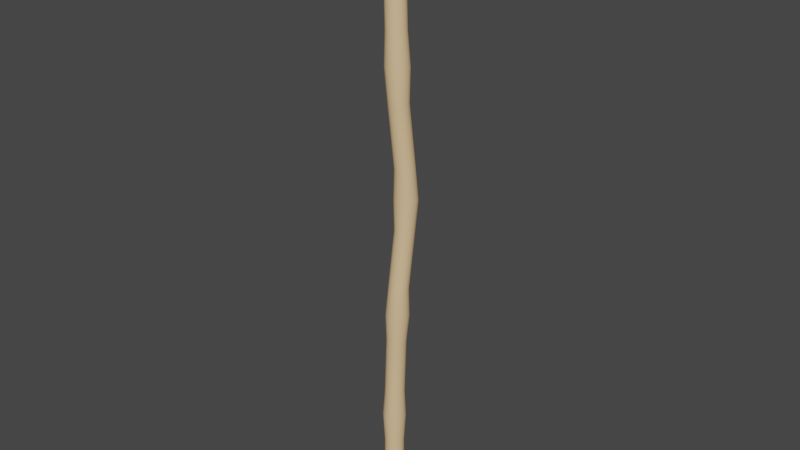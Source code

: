 # Source: bamboo.blend  (saved by Blender 2.83.19; exported with 4.5.12 LTS)
import bpy
from mathutils import Matrix  # noqa: F401  (used for matrix-valued properties, if any)

bpy.ops.wm.read_factory_settings(use_empty=True)
scene = bpy.context.scene
scene.name = 'Scene'

# ---- collections
col_bamboo = bpy.data.collections.new('Bamboo'); scene.collection.children.link(col_bamboo)

# ---- materials (node trees are filled in below, after node groups)
mat_bamboo = bpy.data.materials.new('bamboo')
mat_bamboo.diffuse_color = (0.8, 0.5434, 0.2986, 1.0)
mat_bamboo.roughness = 0.5
mat_bamboo.specular_intensity = 0.0
mat_core = bpy.data.materials.new('core')
mat_core.diffuse_color = (0.5815, 0.4957, 0.3014, 1.0)
mat_core.roughness = 0.5
mat_core.specular_intensity = 0.0

# ---- material node trees
mat_bamboo.use_nodes = True; mat_bamboo.node_tree.nodes.clear()
_N = mat_bamboo.node_tree.nodes; _L = mat_bamboo.node_tree.links
n0 = _N.new('ShaderNodeBsdfPrincipled'); n0.name = 'Principled BSDF'; n0.location = (10, 300)
n0.distribution = 'GGX'
n0.subsurface_method = 'BURLEY'
n0.inputs[0].default_value = (0.8, 0.5434, 0.2986, 1.0)
n0.inputs[3].default_value = 1.0
n0.inputs[13].default_value = 0.0
n0.inputs[27].default_value = (0.0, 0.0, 0.0, 1.0)
n0.inputs[28].default_value = 1.0
n1 = _N.new('ShaderNodeOutputMaterial'); n1.name = 'Material Output'; n1.location = (300, 300)
_L.new(n0.outputs[0], n1.inputs[0])
n1.is_active_output = True
mat_core.use_nodes = True; mat_core.node_tree.nodes.clear()
_N = mat_core.node_tree.nodes; _L = mat_core.node_tree.links
n0 = _N.new('ShaderNodeBsdfPrincipled'); n0.name = 'Principled BSDF'; n0.location = (10, 300)
n0.distribution = 'GGX'
n0.subsurface_method = 'BURLEY'
n0.inputs[0].default_value = (0.5815, 0.4957, 0.3014, 1.0)
n0.inputs[3].default_value = 1.0
n0.inputs[13].default_value = 0.0
n0.inputs[27].default_value = (0.0, 0.0, 0.0, 1.0)
n0.inputs[28].default_value = 1.0
n1 = _N.new('ShaderNodeOutputMaterial'); n1.name = 'Material Output'; n1.location = (300, 300)
_L.new(n0.outputs[0], n1.inputs[0])
n1.is_active_output = True

# ---- world
world_world = bpy.data.worlds.new('World'); scene.world = world_world
world_world.use_nodes = True; world_world.node_tree.nodes.clear()
_N = world_world.node_tree.nodes; _L = world_world.node_tree.links
n0 = _N.new('ShaderNodeOutputWorld'); n0.name = 'World Output'; n0.location = (300, 300)
n1 = _N.new('ShaderNodeBackground'); n1.name = 'Background'; n1.location = (10, 300)
n1.inputs[0].default_value = (0.05088, 0.05088, 0.05088, 1.0)
_L.new(n1.outputs[0], n0.inputs[0])
n0.is_active_output = True
world_world.color = (0.05088, 0.05088, 0.05088)
world_world.use_sun_shadow = False
world_world.sun_shadow_jitter_overblur = 0.0

# ---- meshes
me_bamboo_fence_circle_021 = bpy.data.meshes.new('bamboo_fence_Circle.021')
me_bamboo_fence_circle_021.from_pydata([(-0.02291, 0.2052, -0.009567), (-0.01821, 0.27, -0.008132), (-0.01361, 0.27, -0.01503), (-0.0175, 0.2052, -0.01768), (-0.01392, 0.4596, -0.009567), (-0.007607, 0.5225, -0.008132), (-0.00301, 0.5225, -0.01503), (-0.008505, 0.4596, -0.01768), (-0.006291, 0.7155, -0.02637), (-0.00347, 0.7825, -0.02228), (0.001135, 0.7825, -0.02917), (-0.000872, 0.7155, -0.03448), (-0.01392, 0.9893, -0.009893), (-0.01339, 1.059, -0.009019), (-0.00879, 1.059, -0.01591), (-0.008505, 0.9893, -0.018), (-0.02291, 1.265, -0.01316), (-0.01963, 1.331, -0.01278), (-0.01503, 1.331, -0.01967), (-0.0175, 1.265, -0.02127), (-0.01963, 0.05293, -0.008132), (-0.01963, 0.1392, -0.008132), (-0.01503, 0.1392, -0.01503), (-0.01503, 0.05293, -0.01503), (-0.01339, 0.3968, -0.008132), (-0.00879, 0.3968, -0.01503), (-0.00347, 0.6501, -0.02228), (0.001135, 0.6501, -0.02917), (-0.007607, 0.9198, -0.008164), (-0.00301, 0.9198, -0.01506), (-0.01821, 1.197, -0.01072), (-0.01361, 1.197, -0.01761), (-0.02482, 0.2052, 0.0), (-0.01983, 0.27, 0.0), (-0.01583, 0.4596, 0.0), (-0.009225, 0.5225, 0.0), (-0.008194, 0.7155, -0.01681), (-0.005087, 0.7825, -0.01415), (-0.01583, 0.9893, -0.000326), (-0.01501, 1.059, -0.000888), (-0.02482, 1.265, -0.003599), (-0.02125, 1.331, -0.004652), (-0.02125, 0.05293, 0.0), (-0.02125, 0.1392, 0.0), (-0.01501, 0.3968, 0.0), (-0.005087, 0.6501, -0.01415), (-0.009225, 0.9198, -3.2e-05), (-0.01983, 1.197, -0.002584), (-0.02292, 0.2052, 0.009567), (-0.01821, 0.27, 0.008132), (-0.01393, 0.4596, 0.009567), (-0.007612, 0.5225, 0.008132), (-0.006291, 0.7155, -0.007239), (-0.003468, 0.7825, -0.006015), (-0.01393, 0.9893, 0.009241), (-0.01339, 1.059, 0.007244), (-0.02292, 1.265, 0.005966), (-0.01963, 1.331, 0.003477), (-0.01963, 0.05293, 0.008132), (-0.01963, 0.1392, 0.008132), (-0.01339, 0.3968, 0.008132), (-0.003468, 0.6501, -0.006015), (-0.007612, 0.9198, 0.0081), (-0.01821, 1.197, 0.005546), (-0.0175, 0.2052, 0.01768), (-0.01361, 0.27, 0.01503), (-0.008517, 0.4596, 0.01768), (-0.00301, 0.5225, 0.01503), (-0.000872, 0.7155, 0.000871), (0.001139, 0.7825, 0.000879), (-0.008517, 0.9893, 0.01735), (-0.00879, 1.059, 0.01414), (-0.0175, 1.265, 0.01407), (-0.01503, 1.331, 0.01037), (-0.01503, 0.05293, 0.01503), (-0.01503, 0.1392, 0.01503), (-0.00879, 0.3968, 0.01503), (0.001139, 0.6501, 0.000879), (-0.00301, 0.9198, 0.01499), (-0.01361, 1.197, 0.01244), (-0.009387, 0.2052, 0.0231), (-0.006717, 0.27, 0.01963), (-0.000413, 0.4596, 0.0231), (0.003876, 0.5225, 0.01963), (0.007238, 0.7155, 0.00629), (0.008034, 0.7825, 0.005486), (-0.000413, 0.9893, 0.02277), (-0.001901, 1.059, 0.01874), (-0.009387, 1.265, 0.01949), (-0.008132, 1.331, 0.01498), (-0.008132, 0.05293, 0.01963), (-0.008132, 0.1392, 0.01963), (-0.001901, 0.3968, 0.01963), (0.008034, 0.6501, 0.005486), (0.003876, 0.9198, 0.0196), (-0.006717, 1.197, 0.01705), (0.00018, 0.2052, 0.025), (0.001416, 0.27, 0.02125), (0.009154, 0.4596, 0.025), (0.01201, 0.5225, 0.02125), (0.01681, 0.7155, 0.008193), (0.01617, 0.7825, 0.007103), (0.009154, 0.9893, 0.02468), (0.006232, 1.059, 0.02036), (0.00018, 1.265, 0.0214), (0.0, 1.331, 0.0166), (0.0, 0.05293, 0.02125), (0.0, 0.1392, 0.02125), (0.006232, 0.3968, 0.02125), (0.01617, 0.6501, 0.007103), (0.01201, 0.9198, 0.02122), (0.001416, 1.197, 0.01867), (0.009748, 0.2052, 0.0231), (0.009547, 0.27, 0.01963), (0.01872, 0.4596, 0.0231), (0.02014, 0.5225, 0.01963), (0.02637, 0.7155, 0.00629), (0.0243, 0.7825, 0.005486), (0.01872, 0.9893, 0.02277), (0.01436, 1.059, 0.01875), (0.009748, 1.265, 0.0195), (0.008132, 1.331, 0.01498), (0.008132, 0.05293, 0.01963), (0.008132, 0.1392, 0.01963), (0.01436, 0.3968, 0.01963), (0.0243, 0.6501, 0.005486), (0.02014, 0.9198, 0.0196), (0.009547, 1.197, 0.01705), (0.01786, 0.2052, 0.01768), (0.01644, 0.27, 0.01503), (0.02684, 0.4596, 0.01768), (0.02704, 0.5225, 0.01503), (0.03448, 0.7155, 0.000871), (0.03119, 0.7825, 0.000879), (0.02684, 0.9893, 0.01735), (0.02126, 1.059, 0.01414), (0.01786, 1.265, 0.01408), (0.01503, 1.331, 0.01037), (0.01503, 0.05293, 0.01503), (0.01503, 0.1392, 0.01503), (0.02126, 0.3968, 0.01503), (0.03119, 0.6501, 0.000879), (0.02704, 0.9198, 0.01499), (0.01644, 1.197, 0.01244), (0.0231, -0.01328, 0.009567), (0.01963, 0.05293, 0.008132), (0.01768, -0.01328, 0.01768), (0.02328, 0.2052, 0.009567), (0.02105, 0.27, 0.008132), (0.03227, 0.4596, 0.009567), (0.03165, 0.5225, 0.008132), (0.0399, 0.7155, -0.007239), (0.0358, 0.7825, -0.006015), (0.03227, 0.9893, 0.009241), (0.02587, 1.059, 0.007244), (0.02328, 1.265, 0.005965), (0.01963, 1.331, 0.003477), (0.01963, 0.1392, 0.008132), (0.02587, 0.3968, 0.008132), (0.0358, 0.6501, -0.006015), (0.03165, 0.9198, 0.0081), (0.02105, 1.197, 0.005546), (0.02518, 0.2052, 0.0), (0.02267, 0.27, 0.0), (0.03417, 0.4596, 0.0), (0.03328, 0.5225, 0.0), (0.04181, 0.7155, -0.01681), (0.03741, 0.7825, -0.01415), (0.03417, 0.9893, -0.000326), (0.02749, 1.059, -0.000888), (0.02518, 1.265, -0.003603), (0.02125, 1.331, -0.004656), (0.02125, 0.05293, 0.0), (0.02125, 0.1392, 0.0), (0.02749, 0.3968, 0.0), (0.03741, 0.6501, -0.01415), (0.03328, 0.9198, -3.2e-05), (0.02267, 1.197, -0.002587), (0.02328, 0.2052, -0.009567), (0.02105, 0.27, -0.008132), (0.03227, 0.4596, -0.009567), (0.03166, 0.5225, -0.008132), (0.0399, 0.7155, -0.02637), (0.03579, 0.7825, -0.02228), (0.03227, 0.9893, -0.009893), (0.02588, 1.059, -0.00902), (0.02328, 1.265, -0.01317), (0.01963, 1.331, -0.01279), (0.01963, 0.05293, -0.008132), (0.01963, 0.1392, -0.008132), (0.02588, 0.3968, -0.008132), (0.03579, 0.6501, -0.02228), (0.03166, 0.9198, -0.008164), (0.02105, 1.197, -0.01072), (0.01786, 0.2052, -0.01768), (0.01644, 0.27, -0.01503), (0.02685, 0.4596, -0.01768), (0.02704, 0.5225, -0.01503), (0.03448, 0.7155, -0.03448), (0.03119, 0.7825, -0.02917), (0.02685, 0.9893, -0.018), (0.02126, 1.059, -0.01591), (0.01786, 1.265, -0.02128), (0.01503, 1.331, -0.01968), (0.01503, 0.05293, -0.01503), (0.01503, 0.1392, -0.01503), (0.02126, 0.3968, -0.01503), (0.03119, 0.6501, -0.02917), (0.02704, 0.9198, -0.01506), (0.01644, 1.197, -0.01761), (0.009748, 0.2052, -0.0231), (0.009545, 0.27, -0.01963), (0.01873, 0.4596, -0.0231), (0.02013, 0.5225, -0.01963), (0.02637, 0.7155, -0.0399), (0.02429, 0.7825, -0.03378), (0.01873, 0.9893, -0.02342), (0.01436, 1.059, -0.02052), (0.009748, 1.265, -0.0267), (0.008132, 1.331, -0.02428), (0.008132, 0.05293, -0.01963), (0.008132, 0.1392, -0.01963), (0.01436, 0.3968, -0.01963), (0.02429, 0.6501, -0.03378), (0.02013, 0.9198, -0.01966), (0.009545, 1.197, -0.02222), (0.00018, 0.2052, -0.025), (0.001408, 0.27, -0.02125), (0.009154, 0.4596, -0.025), (0.01198, 0.5225, -0.02125), (0.01681, 0.7155, -0.04181), (0.01616, 0.7825, -0.0354), (0.009154, 0.9893, -0.02533), (0.006216, 1.059, -0.02214), (0.00018, 1.265, -0.0286), (0.0, 1.331, -0.0259), (0.0, 0.05293, -0.02125), (0.0, 0.1392, -0.02125), (0.006216, 0.3968, -0.02125), (0.01616, 0.6501, -0.0354), (0.01198, 0.9198, -0.02128), (0.001408, 1.197, -0.02383), (-0.009386, 0.2052, -0.0231), (-0.006719, 0.27, -0.01963), (-0.000406, 0.4596, -0.0231), (0.003867, 0.5225, -0.01963), (0.007238, 0.7155, -0.0399), (0.008028, 0.7825, -0.03378), (-0.000406, 0.9893, -0.02342), (-0.001907, 1.059, -0.02052), (-0.009386, 1.265, -0.02669), (-0.008132, 1.331, -0.02428), (-0.008132, 0.05293, -0.01963), (-0.008132, 0.1392, -0.01963), (-0.001907, 0.3968, -0.01963), (0.008028, 0.6501, -0.03378), (0.003867, 0.9198, -0.01966), (-0.006719, 1.197, -0.02221), (-0.0231, -0.01328, -0.009567), (-0.01768, -0.01328, -0.01768), (-0.025, -0.01328, 0.0), (-0.0231, -0.01328, 0.009567), (-0.01768, -0.01328, 0.01768), (-0.009567, -0.01328, 0.0231), (0.0, -0.01328, 0.025), (0.009567, -0.01328, 0.0231), (0.025, -0.01328, 0.0), (0.0231, -0.01328, -0.009567), (0.01768, -0.01328, -0.01768), (0.009567, -0.01328, -0.0231), (0.0, -0.01328, -0.025), (-0.009567, -0.01328, -0.0231), (-0.01267, 1.331, -0.009899), (-0.009698, 1.331, -0.01435), (-0.01371, 1.331, -0.004653), (-0.01267, 1.331, 0.000593), (-0.009698, 1.331, 0.005041), (-0.005247, 1.331, 0.008015), (3e-06, 1.331, 0.009061), (0.005249, 1.331, 0.008021), (0.009696, 1.331, 0.005048), (0.01267, 1.331, 0.000595), (0.01371, 1.331, -0.004656), (0.01267, 1.331, -0.009904), (0.009698, 1.331, -0.01435), (0.00525, 1.331, -0.01732), (1e-06, 1.331, -0.01836), (-0.005248, 1.331, -0.01732), (1e-06, 1.331, -0.004652), (0.0174, -0.01328, -0.007208), (0.01884, -0.01328, 0.0), (0.01332, -0.01328, -0.01332), (0.007208, -0.01328, 0.0174), (0.0, -0.01328, 0.01884), (0.0, -0.01328, -0.01884), (-0.007208, -0.01328, -0.0174), (-0.007208, -0.01328, 0.0174), (-0.01633, -0.01267, 0.006765), (-0.01768, -0.01267, 0.0), (-0.01884, -0.01328, 0.0), (-0.0174, -0.01328, 0.007208), (0.0125, -0.01267, 0.0125), (0.006765, -0.01267, 0.01633), (0.01332, -0.01328, 0.01332), (-0.0125, -0.01267, 0.0125), (-0.01332, -0.01328, 0.01332), (0.0, -0.01267, 0.01768), (-0.006765, -0.01267, 0.01633), (0.006765, -0.01267, -0.01633), (0.0125, -0.01267, -0.0125), (0.007208, -0.01328, -0.0174), (0.01633, -0.01267, -0.006765), (0.01768, -0.01267, 0.0), (0.0, -0.01267, -0.01768), (0.01633, -0.01267, 0.006765), (0.0174, -0.01328, 0.007208), (-0.01633, -0.01267, -0.006765), (-0.0174, -0.01328, -0.007208), (-0.0125, -0.01267, -0.0125), (-0.01332, -0.01328, -0.01332), (-0.006765, -0.01267, -0.01633), (-2.2e-05, -0.01206, -0.01768), (-0.006787, -0.01206, -0.01633), (-0.01252, -0.01206, -0.0125), (0.01766, -0.01206, 0.0), (0.01631, -0.01206, 0.006765), (-0.01635, -0.01206, 0.006765), (-0.0177, -0.01206, 0.0), (0.01248, -0.01206, 0.0125), (0.006743, -0.01206, 0.01633), (-0.01252, -0.01206, 0.0125), (-2.2e-05, -0.01206, 0.01768), (-0.006787, -0.01206, 0.01633), (0.006743, -0.01206, -0.01633), (0.01248, -0.01206, -0.0125), (0.01631, -0.01206, -0.006765), (-0.01635, -0.01206, -0.006765), (-2.2e-05, -0.01117, -0.01606), (-0.006169, -0.01117, -0.01484), (-0.01138, -0.01117, -0.01136), (0.01604, -0.01117, 0.0), (0.01482, -0.01117, 0.006148), (-0.01486, -0.01117, 0.006148), (-0.01609, -0.01117, 0.0), (0.01134, -0.01117, 0.01136), (0.006126, -0.01117, 0.01484), (-0.01138, -0.01117, 0.01136), (-2.2e-05, -0.01117, 0.01606), (-0.006169, -0.01117, 0.01484), (0.006126, -0.01117, -0.01484), (0.01134, -0.01117, -0.01136), (0.01482, -0.01117, -0.006148), (-0.01486, -0.01117, -0.006148), (-2.2e-05, -0.01117, 0.0)], [], [(0, 1, 2, 3), (4, 5, 6, 7), (8, 9, 10, 11), (12, 13, 14, 15), (16, 17, 18, 19), (20, 21, 22, 23), (1, 24, 25, 2), (5, 26, 27, 6), (9, 28, 29, 10), (13, 30, 31, 14), (21, 0, 3, 22), (24, 4, 7, 25), (26, 8, 11, 27), (28, 12, 15, 29), (30, 16, 19, 31), (32, 33, 1, 0), (34, 35, 5, 4), (36, 37, 9, 8), (38, 39, 13, 12), (40, 41, 17, 16), (42, 43, 21, 20), (33, 44, 24, 1), (35, 45, 26, 5), (37, 46, 28, 9), (39, 47, 30, 13), (43, 32, 0, 21), (44, 34, 4, 24), (45, 36, 8, 26), (46, 38, 12, 28), (47, 40, 16, 30), (48, 49, 33, 32), (50, 51, 35, 34), (52, 53, 37, 36), (54, 55, 39, 38), (56, 57, 41, 40), (58, 59, 43, 42), (49, 60, 44, 33), (51, 61, 45, 35), (53, 62, 46, 37), (55, 63, 47, 39), (59, 48, 32, 43), (60, 50, 34, 44), (61, 52, 36, 45), (62, 54, 38, 46), (63, 56, 40, 47), (64, 65, 49, 48), (66, 67, 51, 50), (68, 69, 53, 52), (70, 71, 55, 54), (72, 73, 57, 56), (74, 75, 59, 58), (65, 76, 60, 49), (67, 77, 61, 51), (69, 78, 62, 53), (71, 79, 63, 55), (75, 64, 48, 59), (76, 66, 50, 60), (77, 68, 52, 61), (78, 70, 54, 62), (79, 72, 56, 63), (80, 81, 65, 64), (82, 83, 67, 66), (84, 85, 69, 68), (86, 87, 71, 70), (88, 89, 73, 72), (90, 91, 75, 74), (81, 92, 76, 65), (83, 93, 77, 67), (85, 94, 78, 69), (87, 95, 79, 71), (91, 80, 64, 75), (92, 82, 66, 76), (93, 84, 68, 77), (94, 86, 70, 78), (95, 88, 72, 79), (96, 97, 81, 80), (98, 99, 83, 82), (100, 101, 85, 84), (102, 103, 87, 86), (104, 105, 89, 88), (106, 107, 91, 90), (97, 108, 92, 81), (99, 109, 93, 83), (101, 110, 94, 85), (103, 111, 95, 87), (107, 96, 80, 91), (108, 98, 82, 92), (109, 100, 84, 93), (110, 102, 86, 94), (111, 104, 88, 95), (112, 113, 97, 96), (114, 115, 99, 98), (116, 117, 101, 100), (118, 119, 103, 102), (120, 121, 105, 104), (122, 123, 107, 106), (113, 124, 108, 97), (115, 125, 109, 99), (117, 126, 110, 101), (119, 127, 111, 103), (123, 112, 96, 107), (124, 114, 98, 108), (125, 116, 100, 109), (126, 118, 102, 110), (127, 120, 104, 111), (128, 129, 113, 112), (130, 131, 115, 114), (132, 133, 117, 116), (134, 135, 119, 118), (136, 137, 121, 120), (138, 139, 123, 122), (129, 140, 124, 113), (131, 141, 125, 115), (133, 142, 126, 117), (135, 143, 127, 119), (139, 128, 112, 123), (140, 130, 114, 124), (141, 132, 116, 125), (142, 134, 118, 126), (143, 136, 120, 127), (144, 145, 138, 146), (147, 148, 129, 128), (149, 150, 131, 130), (151, 152, 133, 132), (153, 154, 135, 134), (155, 156, 137, 136), (145, 157, 139, 138), (148, 158, 140, 129), (150, 159, 141, 131), (152, 160, 142, 133), (154, 161, 143, 135), (157, 147, 128, 139), (158, 149, 130, 140), (159, 151, 132, 141), (160, 153, 134, 142), (161, 155, 136, 143), (162, 163, 148, 147), (164, 165, 150, 149), (166, 167, 152, 151), (168, 169, 154, 153), (170, 171, 156, 155), (172, 173, 157, 145), (163, 174, 158, 148), (165, 175, 159, 150), (167, 176, 160, 152), (169, 177, 161, 154), (173, 162, 147, 157), (174, 164, 149, 158), (175, 166, 151, 159), (176, 168, 153, 160), (177, 170, 155, 161), (178, 179, 163, 162), (180, 181, 165, 164), (182, 183, 167, 166), (184, 185, 169, 168), (186, 187, 171, 170), (188, 189, 173, 172), (179, 190, 174, 163), (181, 191, 175, 165), (183, 192, 176, 167), (185, 193, 177, 169), (189, 178, 162, 173), (190, 180, 164, 174), (191, 182, 166, 175), (192, 184, 168, 176), (193, 186, 170, 177), (194, 195, 179, 178), (196, 197, 181, 180), (198, 199, 183, 182), (200, 201, 185, 184), (202, 203, 187, 186), (204, 205, 189, 188), (195, 206, 190, 179), (197, 207, 191, 181), (199, 208, 192, 183), (201, 209, 193, 185), (205, 194, 178, 189), (206, 196, 180, 190), (207, 198, 182, 191), (208, 200, 184, 192), (209, 202, 186, 193), (210, 211, 195, 194), (212, 213, 197, 196), (214, 215, 199, 198), (216, 217, 201, 200), (218, 219, 203, 202), (220, 221, 205, 204), (211, 222, 206, 195), (213, 223, 207, 197), (215, 224, 208, 199), (217, 225, 209, 201), (221, 210, 194, 205), (222, 212, 196, 206), (223, 214, 198, 207), (224, 216, 200, 208), (225, 218, 202, 209), (226, 227, 211, 210), (228, 229, 213, 212), (230, 231, 215, 214), (232, 233, 217, 216), (234, 235, 219, 218), (236, 237, 221, 220), (227, 238, 222, 211), (229, 239, 223, 213), (231, 240, 224, 215), (233, 241, 225, 217), (237, 226, 210, 221), (238, 228, 212, 222), (239, 230, 214, 223), (240, 232, 216, 224), (241, 234, 218, 225), (227, 226, 242, 243), (229, 228, 244, 245), (231, 230, 246, 247), (233, 232, 248, 249), (235, 234, 250, 251), (252, 253, 237, 236), (243, 254, 238, 227), (245, 255, 239, 229), (247, 256, 240, 231), (249, 257, 241, 233), (253, 242, 226, 237), (254, 244, 228, 238), (255, 246, 230, 239), (256, 248, 232, 240), (257, 250, 234, 241), (3, 2, 243, 242), (7, 6, 245, 244), (11, 10, 247, 246), (15, 14, 249, 248), (19, 18, 251, 250), (23, 22, 253, 252), (2, 25, 254, 243), (6, 27, 255, 245), (10, 29, 256, 247), (14, 31, 257, 249), (22, 3, 242, 253), (25, 7, 244, 254), (27, 11, 246, 255), (29, 15, 248, 256), (31, 19, 250, 257), (258, 20, 23, 259), (260, 42, 20, 258), (261, 58, 42, 260), (262, 74, 58, 261), (263, 90, 74, 262), (264, 106, 90, 263), (265, 122, 106, 264), (146, 138, 122, 265), (266, 172, 145, 144), (267, 188, 172, 266), (268, 204, 188, 267), (269, 220, 204, 268), (270, 236, 220, 269), (236, 270, 271, 252), (259, 23, 252, 271), (272, 273, 18, 17), (274, 272, 17, 41), (275, 274, 41, 57), (276, 275, 57, 73), (277, 276, 73, 89), (278, 277, 89, 105), (279, 278, 105, 121), (280, 279, 121, 137), (281, 280, 137, 156), (282, 281, 156, 171), (283, 282, 171, 187), (284, 283, 187, 203), (285, 284, 203, 219), (286, 285, 219, 235), (287, 286, 235, 251), (273, 287, 251, 18), (288, 273, 272), (288, 272, 274), (288, 274, 275), (288, 275, 276), (288, 276, 277), (288, 277, 278), (288, 278, 279), (288, 279, 280), (288, 280, 281), (288, 281, 282), (288, 282, 283), (288, 283, 284), (288, 284, 285), (288, 285, 286), (288, 286, 287), (288, 287, 273), (289, 290, 266, 267), (291, 289, 267, 268), (292, 293, 264, 265), (294, 295, 271, 270), (293, 296, 263, 264), (297, 298, 299, 300), (301, 302, 292, 303), (304, 297, 300, 305), (306, 307, 296, 293), (308, 309, 291, 310), (311, 312, 290, 289), (309, 311, 289, 291), (313, 308, 310, 294), (302, 306, 293, 292), (314, 301, 303, 315), (298, 316, 317, 299), (307, 304, 305, 296), (316, 318, 319, 317), (313, 320, 295, 294), (318, 320, 295, 319), (312, 314, 315, 290), (321, 322, 320, 313), (323, 322, 320, 318), (324, 325, 314, 312), (326, 327, 298, 297), (328, 329, 302, 301), (330, 326, 297, 304), (331, 332, 307, 306), (333, 334, 309, 308), (335, 324, 312, 311), (334, 335, 311, 309), (321, 333, 308, 313), (329, 331, 306, 302), (325, 328, 301, 314), (327, 336, 316, 298), (332, 330, 304, 307), (336, 323, 318, 316), (337, 338, 322, 321), (339, 338, 322, 323), (340, 341, 325, 324), (342, 343, 327, 326), (344, 345, 329, 328), (346, 342, 326, 330), (347, 348, 332, 331), (349, 350, 334, 333), (351, 340, 324, 335), (350, 351, 335, 334), (337, 349, 333, 321), (345, 347, 331, 329), (341, 344, 328, 325), (343, 352, 336, 327), (348, 346, 330, 332), (352, 339, 323, 336), (353, 339, 352), (353, 338, 337), (353, 338, 339), (353, 341, 340), (353, 343, 342), (353, 345, 344), (353, 342, 346), (353, 348, 347), (353, 350, 349), (353, 340, 351), (353, 351, 350), (353, 349, 337), (353, 347, 345), (353, 344, 341), (353, 352, 343), (353, 346, 348), (317, 319, 259, 258), (303, 292, 265, 146), (315, 303, 146, 144), (319, 295, 271, 259), (310, 291, 268, 269), (296, 305, 262, 263), (300, 299, 260, 261), (294, 310, 269, 270), (290, 315, 144, 266), (305, 300, 261, 262), (299, 317, 258, 260)])
me_bamboo_fence_circle_021.polygons.foreach_set('use_smooth', [1, 1, 1, 1, 1, 1, 1, 1, 1, 1, 1, 1, 1, 1, 1, 1, 1, 1, 1, 1, 1, 1, 1, 1, 1, 1, 1, 1, 1, 1, 1, 1, 1, 1, 1, 1, 1, 1, 1, 1, 1, 1, 1, 1, 1, 1, 1, 1, 1, 1, 1, 1, 1, 1, 1, 1, 1, 1, 1, 1, 1, 1, 1, 1, 1, 1, 1, 1, 1, 1, 1, 1, 1, 1, 1, 1, 1, 1, 1, 1, 1, 1, 1, 1, 1, 1, 1, 1, 1, 1, 1, 1, 1, 1, 1, 1, 1, 1, 1, 1, 1, 1, 1, 1, 1, 1, 1, 1, 1, 1, 1, 1, 1, 1, 1, 1, 1, 1, 1, 1, 1, 1, 1, 1, 1, 1, 1, 1, 1, 1, 1, 1, 1, 1, 1, 1, 1, 1, 1, 1, 1, 1, 1, 1, 1, 1, 1, 1, 1, 1, 1, 1, 1, 1, 1, 1, 1, 1, 1, 1, 1, 1, 1, 1, 1, 1, 1, 1, 1, 1, 1, 1, 1, 1, 1, 1, 1, 1, 1, 1, 1, 1, 1, 1, 1, 1, 1, 1, 1, 1, 1, 1, 1, 1, 1, 1, 1, 1, 1, 1, 1, 1, 1, 1, 1, 1, 1, 1, 1, 1, 1, 1, 1, 1, 1, 1, 1, 1, 1, 1, 1, 1, 1, 1, 1, 1, 1, 1, 1, 1, 1, 1, 1, 1, 1, 1, 1, 1, 1, 1, 1, 1, 1, 1, 1, 1, 1, 1, 1, 1, 1, 1, 1, 1, 1, 1, 1, 1, 1, 1, 1, 1, 1, 1, 1, 1, 1, 1, 1, 1, 1, 1, 1, 1, 1, 1, 1, 1, 1, 1, 1, 1, 1, 1, 1, 1, 1, 1, 0, 0, 0, 0, 0, 0, 0, 0, 0, 0, 0, 0, 0, 0, 0, 0, 0, 0, 0, 0, 0, 0, 0, 0, 0, 0, 0, 0, 0, 0, 0, 0, 0, 0, 0, 0, 0, 0, 0, 0, 0, 0, 0, 0, 0, 0, 0, 0, 0, 0, 0, 0, 0, 0, 0, 0, 0, 0, 0, 0, 0, 0, 0, 0, 0, 0, 0, 0, 0, 0, 0, 0, 0, 0, 0, 0, 0, 0, 0, 0])
me_bamboo_fence_circle_021.polygons.foreach_set('material_index', [0, 0, 0, 0, 0, 0, 0, 0, 0, 0, 0, 0, 0, 0, 0, 0, 0, 0, 0, 0, 0, 0, 0, 0, 0, 0, 0, 0, 0, 0, 0, 0, 0, 0, 0, 0, 0, 0, 0, 0, 0, 0, 0, 0, 0, 0, 0, 0, 0, 0, 0, 0, 0, 0, 0, 0, 0, 0, 0, 0, 0, 0, 0, 0, 0, 0, 0, 0, 0, 0, 0, 0, 0, 0, 0, 0, 0, 0, 0, 0, 0, 0, 0, 0, 0, 0, 0, 0, 0, 0, 0, 0, 0, 0, 0, 0, 0, 0, 0, 0, 0, 0, 0, 0, 0, 0, 0, 0, 0, 0, 0, 0, 0, 0, 0, 0, 0, 0, 0, 0, 0, 0, 0, 0, 0, 0, 0, 0, 0, 0, 0, 0, 0, 0, 0, 0, 0, 0, 0, 0, 0, 0, 0, 0, 0, 0, 0, 0, 0, 0, 0, 0, 0, 0, 0, 0, 0, 0, 0, 0, 0, 0, 0, 0, 0, 0, 0, 0, 0, 0, 0, 0, 0, 0, 0, 0, 0, 0, 0, 0, 0, 0, 0, 0, 0, 0, 0, 0, 0, 0, 0, 0, 0, 0, 0, 0, 0, 0, 0, 0, 0, 0, 0, 0, 0, 0, 0, 0, 0, 0, 0, 0, 0, 0, 0, 0, 0, 0, 0, 0, 0, 0, 0, 0, 0, 0, 0, 0, 0, 0, 0, 0, 0, 0, 0, 0, 0, 0, 0, 0, 0, 0, 0, 0, 0, 0, 0, 0, 0, 0, 0, 0, 0, 0, 0, 0, 0, 0, 0, 0, 0, 0, 0, 0, 0, 0, 0, 0, 0, 0, 0, 0, 0, 0, 0, 0, 0, 0, 0, 0, 0, 0, 0, 0, 0, 0, 0, 0, 1, 1, 1, 1, 1, 1, 1, 1, 1, 1, 1, 1, 1, 1, 1, 1, 1, 1, 1, 1, 1, 1, 1, 1, 1, 1, 1, 1, 1, 1, 1, 1, 1, 1, 1, 1, 1, 1, 1, 1, 1, 1, 1, 1, 1, 1, 1, 1, 1, 1, 1, 1, 1, 1, 1, 1, 1, 1, 1, 1, 1, 1, 1, 1, 1, 1, 1, 1, 1, 1, 1, 1, 1, 1, 1, 1, 1, 1, 1, 1])
_k = set([(144, 146), (144, 266), (146, 265), (258, 259), (258, 260), (259, 271), (260, 261), (261, 262), (262, 263), (263, 264), (264, 265), (266, 267), (267, 268), (268, 269), (269, 270), (270, 271)])
me_bamboo_fence_circle_021.attributes.new('sharp_edge', 'BOOLEAN', 'EDGE').data.foreach_set('value', [ (min(e.vertices), max(e.vertices)) in _k for e in me_bamboo_fence_circle_021.edges])
_uv = me_bamboo_fence_circle_021.uv_layers.new(name='UVMap')
_uv.uv.foreach_set('vector', [-0.6909, 0.1256, -0.6883, 0.1615, -0.6999, 0.1616, -0.7035, 0.1256, -0.6868, 0.251, -0.688, 0.2823, -0.6997, 0.2823, -0.6996, 0.251, -0.6903, 0.3755, -0.6881, 0.4141, -0.6999, 0.4142, -0.7031, 0.3755, -0.6906, 0.5002, -0.6884, 0.5379, -0.7005, 0.538, -0.7036, 0.5002, -0.691, 0.6252, -0.6888, 0.6621, -0.7011, 0.6622, -0.7043, 0.6252, -0.6901, 0.04125, -0.6869, 0.08305, -0.6985, 0.08292, -0.7017, 0.04147, -0.6883, 0.1615, -0.6861, 0.2033, -0.6977, 0.2031, -0.6999, 0.1616, -0.688, 0.2823, -0.6859, 0.3351, -0.6976, 0.3349, -0.6997, 0.2823, -0.6881, 0.4141, -0.6861, 0.4568, -0.698, 0.4567, -0.6999, 0.4142, -0.6884, 0.5379, -0.6864, 0.5813, -0.6985, 0.5811, -0.7005, 0.538, -0.6869, 0.08305, -0.6909, 0.1256, -0.7035, 0.1256, -0.6985, 0.08292, -0.6861, 0.2033, -0.6868, 0.251, -0.6996, 0.251, -0.6977, 0.2031, -0.6859, 0.3351, -0.6903, 0.3755, -0.7031, 0.3755, -0.6976, 0.3349, -0.6861, 0.4568, -0.6906, 0.5002, -0.7036, 0.5002, -0.698, 0.4567, -0.6864, 0.5813, -0.691, 0.6252, -0.7043, 0.6252, -0.6985, 0.5811, -0.6784, 0.1256, -0.6767, 0.1615, -0.6883, 0.1615, -0.6909, 0.1256, -0.6743, 0.251, -0.6763, 0.2822, -0.688, 0.2823, -0.6868, 0.251, -0.6775, 0.3755, -0.6762, 0.4141, -0.6881, 0.4141, -0.6903, 0.3755, -0.6777, 0.5002, -0.6763, 0.5379, -0.6884, 0.5379, -0.6906, 0.5002, -0.6779, 0.6252, -0.6766, 0.6621, -0.6888, 0.6621, -0.691, 0.6252, -0.6783, 0.04107, -0.6753, 0.08314, -0.6869, 0.08305, -0.6901, 0.04125, -0.6767, 0.1615, -0.6744, 0.2034, -0.6861, 0.2033, -0.6883, 0.1615, -0.6763, 0.2822, -0.6741, 0.3352, -0.6859, 0.3351, -0.688, 0.2823, -0.6762, 0.4141, -0.6741, 0.457, -0.6861, 0.4568, -0.6881, 0.4141, -0.6763, 0.5379, -0.6743, 0.5814, -0.6864, 0.5813, -0.6884, 0.5379, -0.6753, 0.08314, -0.6784, 0.1256, -0.6909, 0.1256, -0.6869, 0.08305, -0.6744, 0.2034, -0.6743, 0.251, -0.6868, 0.251, -0.6861, 0.2033, -0.6741, 0.3352, -0.6775, 0.3755, -0.6903, 0.3755, -0.6859, 0.3351, -0.6741, 0.457, -0.6777, 0.5002, -0.6906, 0.5002, -0.6861, 0.4568, -0.6743, 0.5814, -0.6779, 0.6252, -0.691, 0.6252, -0.6864, 0.5813, -0.666, 0.1256, -0.665, 0.1614, -0.6767, 0.1615, -0.6784, 0.1256, -0.6618, 0.251, -0.6645, 0.2822, -0.6763, 0.2822, -0.6743, 0.251, -0.6649, 0.3755, -0.6642, 0.4141, -0.6762, 0.4141, -0.6775, 0.3755, -0.6649, 0.5002, -0.6642, 0.5378, -0.6763, 0.5379, -0.6777, 0.5002, -0.665, 0.6252, -0.6643, 0.6621, -0.6766, 0.6621, -0.6779, 0.6252, -0.6665, 0.04094, -0.6636, 0.08322, -0.6753, 0.08314, -0.6783, 0.04107, -0.665, 0.1614, -0.6627, 0.2035, -0.6744, 0.2034, -0.6767, 0.1615, -0.6645, 0.2822, -0.6623, 0.3353, -0.6741, 0.3352, -0.6763, 0.2822, -0.6642, 0.4141, -0.6621, 0.4571, -0.6741, 0.457, -0.6762, 0.4141, -0.6642, 0.5378, -0.6621, 0.5815, -0.6743, 0.5814, -0.6763, 0.5379, -0.6636, 0.08322, -0.666, 0.1256, -0.6784, 0.1256, -0.6753, 0.08314, -0.6627, 0.2035, -0.6618, 0.251, -0.6743, 0.251, -0.6744, 0.2034, -0.6623, 0.3353, -0.6649, 0.3755, -0.6775, 0.3755, -0.6741, 0.3352, -0.6621, 0.4571, -0.6649, 0.5002, -0.6777, 0.5002, -0.6741, 0.457, -0.6621, 0.5815, -0.665, 0.6252, -0.6779, 0.6252, -0.6743, 0.5814, -0.6537, 0.1256, -0.6533, 0.1614, -0.665, 0.1614, -0.666, 0.1256, -0.6494, 0.251, -0.6526, 0.2822, -0.6645, 0.2822, -0.6618, 0.251, -0.6524, 0.3755, -0.6523, 0.4141, -0.6642, 0.4141, -0.6649, 0.3755, -0.6522, 0.5002, -0.6521, 0.5379, -0.6642, 0.5378, -0.6649, 0.5002, -0.652, 0.6252, -0.6519, 0.6621, -0.6643, 0.6621, -0.665, 0.6252, -0.6546, 0.04086, -0.6519, 0.08327, -0.6636, 0.08322, -0.6665, 0.04094, -0.6533, 0.1614, -0.651, 0.2036, -0.6627, 0.2035, -0.665, 0.1614, -0.6526, 0.2822, -0.6504, 0.3354, -0.6623, 0.3353, -0.6645, 0.2822, -0.6523, 0.4141, -0.6501, 0.4572, -0.6621, 0.4571, -0.6642, 0.4141, -0.6521, 0.5379, -0.6499, 0.5816, -0.6621, 0.5815, -0.6642, 0.5378, -0.6519, 0.08327, -0.6537, 0.1256, -0.666, 0.1256, -0.6636, 0.08322, -0.651, 0.2036, -0.6494, 0.251, -0.6618, 0.251, -0.6627, 0.2035, -0.6504, 0.3354, -0.6524, 0.3755, -0.6649, 0.3755, -0.6623, 0.3353, -0.6501, 0.4572, -0.6522, 0.5002, -0.6649, 0.5002, -0.6621, 0.4571, -0.6499, 0.5816, -0.652, 0.6252, -0.665, 0.6252, -0.6621, 0.5815, -0.6414, 0.1256, -0.6415, 0.1614, -0.6533, 0.1614, -0.6537, 0.1256, -0.6371, 0.251, -0.6408, 0.2822, -0.6526, 0.2822, -0.6494, 0.251, -0.6399, 0.3755, -0.6403, 0.4141, -0.6523, 0.4141, -0.6524, 0.3755, -0.6395, 0.5002, -0.6399, 0.5379, -0.6521, 0.5379, -0.6522, 0.5002, -0.6392, 0.6252, -0.6396, 0.6621, -0.6519, 0.6621, -0.652, 0.6252, -0.6427, 0.04082, -0.6401, 0.08332, -0.6519, 0.08327, -0.6546, 0.04086, -0.6415, 0.1614, -0.6392, 0.2036, -0.651, 0.2036, -0.6533, 0.1614, -0.6408, 0.2822, -0.6385, 0.3355, -0.6504, 0.3354, -0.6526, 0.2822, -0.6403, 0.4141, -0.6381, 0.4573, -0.6501, 0.4572, -0.6523, 0.4141, -0.6399, 0.5379, -0.6377, 0.5817, -0.6499, 0.5816, -0.6521, 0.5379, -0.6401, 0.08332, -0.6414, 0.1256, -0.6537, 0.1256, -0.6519, 0.08327, -0.6392, 0.2036, -0.6371, 0.251, -0.6494, 0.251, -0.651, 0.2036, -0.6385, 0.3355, -0.6399, 0.3755, -0.6524, 0.3755, -0.6504, 0.3354, -0.6381, 0.4573, -0.6395, 0.5002, -0.6522, 0.5002, -0.6501, 0.4572, -0.6377, 0.5817, -0.6392, 0.6252, -0.652, 0.6252, -0.6499, 0.5816, -0.6292, 0.1256, -0.6298, 0.1615, -0.6415, 0.1614, -0.6414, 0.1256, -0.6248, 0.251, -0.629, 0.2822, -0.6408, 0.2822, -0.6371, 0.251, -0.6275, 0.3755, -0.6283, 0.4141, -0.6403, 0.4141, -0.6399, 0.3755, -0.6269, 0.5002, -0.6278, 0.5379, -0.6399, 0.5379, -0.6395, 0.5002, -0.6264, 0.6252, -0.6272, 0.6622, -0.6396, 0.6621, -0.6392, 0.6252, -0.6308, 0.04082, -0.6284, 0.08336, -0.6401, 0.08332, -0.6427, 0.04082, -0.6298, 0.1615, -0.6275, 0.2037, -0.6392, 0.2036, -0.6415, 0.1614, -0.629, 0.2822, -0.6267, 0.3355, -0.6385, 0.3355, -0.6408, 0.2822, -0.6283, 0.4141, -0.626, 0.4573, -0.6381, 0.4573, -0.6403, 0.4141, -0.6278, 0.5379, -0.6255, 0.5818, -0.6377, 0.5817, -0.6399, 0.5379, -0.6284, 0.08336, -0.6292, 0.1256, -0.6414, 0.1256, -0.6401, 0.08332, -0.6275, 0.2037, -0.6248, 0.251, -0.6371, 0.251, -0.6392, 0.2036, -0.6267, 0.3355, -0.6275, 0.3755, -0.6399, 0.3755, -0.6385, 0.3355, -0.626, 0.4573, -0.6269, 0.5002, -0.6395, 0.5002, -0.6381, 0.4573, -0.6255, 0.5818, -0.6264, 0.6252, -0.6392, 0.6252, -0.6377, 0.5817, -0.617, 0.1256, -0.6181, 0.1615, -0.6298, 0.1615, -0.6292, 0.1256, -0.6124, 0.251, -0.6171, 0.2823, -0.629, 0.2822, -0.6248, 0.251, -0.615, 0.3755, -0.6163, 0.4142, -0.6283, 0.4141, -0.6275, 0.3755, -0.6142, 0.5002, -0.6156, 0.538, -0.6278, 0.5379, -0.6269, 0.5002, -0.6135, 0.6252, -0.6149, 0.6622, -0.6272, 0.6622, -0.6264, 0.6252, -0.6189, 0.04087, -0.6166, 0.08338, -0.6284, 0.08336, -0.6308, 0.04082, -0.6181, 0.1615, -0.6157, 0.2037, -0.6275, 0.2037, -0.6298, 0.1615, -0.6171, 0.2823, -0.6148, 0.3356, -0.6267, 0.3355, -0.629, 0.2822, -0.6163, 0.4142, -0.614, 0.4573, -0.626, 0.4573, -0.6283, 0.4141, -0.6156, 0.538, -0.6132, 0.5818, -0.6255, 0.5818, -0.6278, 0.5379, -0.6166, 0.08338, -0.617, 0.1256, -0.6292, 0.1256, -0.6284, 0.08336, -0.6157, 0.2037, -0.6124, 0.251, -0.6248, 0.251, -0.6275, 0.2037, -0.6148, 0.3356, -0.615, 0.3755, -0.6275, 0.3755, -0.6267, 0.3355, -0.614, 0.4573, -0.6142, 0.5002, -0.6269, 0.5002, -0.626, 0.4573, -0.6132, 0.5818, -0.6135, 0.6252, -0.6264, 0.6252, -0.6255, 0.5818, -0.6047, 0.1256, -0.6063, 0.1616, -0.6181, 0.1615, -0.617, 0.1256, -0.6001, 0.251, -0.6053, 0.2823, -0.6171, 0.2823, -0.6124, 0.251, -0.6025, 0.3755, -0.6043, 0.4142, -0.6163, 0.4142, -0.615, 0.3755, -0.6016, 0.5002, -0.6034, 0.538, -0.6156, 0.538, -0.6142, 0.5002, -0.6007, 0.6252, -0.6026, 0.6623, -0.6149, 0.6622, -0.6135, 0.6252, -0.607, 0.04096, -0.6049, 0.08339, -0.6166, 0.08338, -0.6189, 0.04087, -0.6063, 0.1616, -0.6039, 0.2037, -0.6157, 0.2037, -0.6181, 0.1615, -0.6053, 0.2823, -0.6029, 0.3356, -0.6148, 0.3356, -0.6171, 0.2823, -0.6043, 0.4142, -0.6019, 0.4574, -0.614, 0.4573, -0.6163, 0.4142, -0.6034, 0.538, -0.601, 0.5818, -0.6132, 0.5818, -0.6156, 0.538, -0.6049, 0.08339, -0.6047, 0.1256, -0.617, 0.1256, -0.6166, 0.08338, -0.6039, 0.2037, -0.6001, 0.251, -0.6124, 0.251, -0.6157, 0.2037, -0.6029, 0.3356, -0.6025, 0.3755, -0.615, 0.3755, -0.6148, 0.3356, -0.6019, 0.4574, -0.6016, 0.5002, -0.6142, 0.5002, -0.614, 0.4573, -0.601, 0.5818, -0.6007, 0.6252, -0.6135, 0.6252, -0.6132, 0.5818, -0.5907, 0.000822, -0.5951, 0.0411, -0.607, 0.04096, -0.6038, 0.000822, -0.5924, 0.1256, -0.5946, 0.1616, -0.6063, 0.1616, -0.6047, 0.1256, -0.5877, 0.251, -0.5935, 0.2824, -0.6053, 0.2823, -0.6001, 0.251, -0.59, 0.3755, -0.5924, 0.4143, -0.6043, 0.4142, -0.6025, 0.3755, -0.5889, 0.5002, -0.5913, 0.5381, -0.6034, 0.538, -0.6016, 0.5002, -0.5878, 0.6252, -0.5902, 0.6623, -0.6026, 0.6623, -0.6007, 0.6252, -0.5951, 0.0411, -0.5932, 0.08339, -0.6049, 0.08339, -0.607, 0.04096, -0.5946, 0.1616, -0.5922, 0.2037, -0.6039, 0.2037, -0.6063, 0.1616, -0.5935, 0.2824, -0.591, 0.3356, -0.6029, 0.3356, -0.6053, 0.2823, -0.5924, 0.4143, -0.5899, 0.4573, -0.6019, 0.4574, -0.6043, 0.4142, -0.5913, 0.5381, -0.5888, 0.5818, -0.601, 0.5818, -0.6034, 0.538, -0.5932, 0.08339, -0.5924, 0.1256, -0.6047, 0.1256, -0.6049, 0.08339, -0.5922, 0.2037, -0.5877, 0.251, -0.6001, 0.251, -0.6039, 0.2037, -0.591, 0.3356, -0.59, 0.3755, -0.6025, 0.3755, -0.6029, 0.3356, -0.5899, 0.4573, -0.5889, 0.5002, -0.6016, 0.5002, -0.6019, 0.4574, -0.5888, 0.5818, -0.5878, 0.6252, -0.6007, 0.6252, -0.601, 0.5818, -0.58, 0.1256, -0.5829, 0.1617, -0.5946, 0.1616, -0.5924, 0.1256, -0.5752, 0.251, -0.5817, 0.2825, -0.5935, 0.2824, -0.5877, 0.251, -0.5774, 0.3755, -0.5804, 0.4144, -0.5924, 0.4143, -0.59, 0.3755, -0.5761, 0.5002, -0.5792, 0.5382, -0.5913, 0.5381, -0.5889, 0.5002, -0.5748, 0.6252, -0.578, 0.6624, -0.5902, 0.6623, -0.5878, 0.6252, -0.5833, 0.04128, -0.5815, 0.08338, -0.5932, 0.08339, -0.5951, 0.0411, -0.5829, 0.1617, -0.5805, 0.2037, -0.5922, 0.2037, -0.5946, 0.1616, -0.5817, 0.2825, -0.5792, 0.3355, -0.591, 0.3356, -0.5935, 0.2824, -0.5804, 0.4144, -0.5779, 0.4573, -0.5899, 0.4573, -0.5924, 0.4143, -0.5792, 0.5382, -0.5766, 0.5817, -0.5888, 0.5818, -0.5913, 0.5381, -0.5815, 0.08338, -0.58, 0.1256, -0.5924, 0.1256, -0.5932, 0.08339, -0.5805, 0.2037, -0.5752, 0.251, -0.5877, 0.251, -0.5922, 0.2037, -0.5792, 0.3355, -0.5774, 0.3755, -0.59, 0.3755, -0.591, 0.3356, -0.5779, 0.4573, -0.5761, 0.5002, -0.5889, 0.5002, -0.5899, 0.4573, -0.5766, 0.5817, -0.5748, 0.6252, -0.5878, 0.6252, -0.5888, 0.5818, -0.5675, 0.1256, -0.5713, 0.1618, -0.5829, 0.1617, -0.58, 0.1256, -0.5627, 0.251, -0.57, 0.2826, -0.5817, 0.2825, -0.5752, 0.251, -0.5647, 0.3755, -0.5685, 0.4145, -0.5804, 0.4144, -0.5774, 0.3755, -0.5632, 0.5002, -0.5671, 0.5383, -0.5792, 0.5382, -0.5761, 0.5002, -0.5617, 0.6252, -0.5657, 0.6625, -0.578, 0.6624, -0.5748, 0.6252, -0.5716, 0.04151, -0.5698, 0.08334, -0.5815, 0.08338, -0.5833, 0.04128, -0.5713, 0.1618, -0.5688, 0.2036, -0.5805, 0.2037, -0.5829, 0.1617, -0.57, 0.2826, -0.5674, 0.3355, -0.5792, 0.3355, -0.5817, 0.2825, -0.5685, 0.4145, -0.5659, 0.4572, -0.5779, 0.4573, -0.5804, 0.4144, -0.5671, 0.5383, -0.5645, 0.5817, -0.5766, 0.5817, -0.5792, 0.5382, -0.5698, 0.08334, -0.5675, 0.1256, -0.58, 0.1256, -0.5815, 0.08338, -0.5688, 0.2036, -0.5627, 0.251, -0.5752, 0.251, -0.5805, 0.2037, -0.5674, 0.3355, -0.5647, 0.3755, -0.5774, 0.3755, -0.5792, 0.3355, -0.5659, 0.4572, -0.5632, 0.5002, -0.5761, 0.5002, -0.5779, 0.4573, -0.5645, 0.5817, -0.5617, 0.6252, -0.5748, 0.6252, -0.5766, 0.5817, -0.5549, 0.1256, -0.5597, 0.162, -0.5713, 0.1618, -0.5675, 0.1256, -0.5499, 0.251, -0.5583, 0.2828, -0.57, 0.2826, -0.5627, 0.251, -0.5518, 0.3755, -0.5567, 0.4146, -0.5685, 0.4145, -0.5647, 0.3755, -0.5501, 0.5002, -0.5551, 0.5385, -0.5671, 0.5383, -0.5632, 0.5002, -0.5485, 0.6252, -0.5535, 0.6627, -0.5657, 0.6625, -0.5617, 0.6252, -0.56, 0.04178, -0.5582, 0.08327, -0.5698, 0.08334, -0.5716, 0.04151, -0.5597, 0.162, -0.5572, 0.2035, -0.5688, 0.2036, -0.5713, 0.1618, -0.5583, 0.2828, -0.5556, 0.3354, -0.5674, 0.3355, -0.57, 0.2826, -0.5567, 0.4146, -0.554, 0.4571, -0.5659, 0.4572, -0.5685, 0.4145, -0.5551, 0.5385, -0.5524, 0.5816, -0.5645, 0.5817, -0.5671, 0.5383, -0.5582, 0.08327, -0.5549, 0.1256, -0.5675, 0.1256, -0.5698, 0.08334, -0.5572, 0.2035, -0.5499, 0.251, -0.5627, 0.251, -0.5688, 0.2036, -0.5556, 0.3354, -0.5518, 0.3755, -0.5647, 0.3755, -0.5674, 0.3355, -0.554, 0.4571, -0.5501, 0.5002, -0.5632, 0.5002, -0.5659, 0.4572, -0.5524, 0.5816, -0.5485, 0.6252, -0.5617, 0.6252, -0.5645, 0.5817, -0.5421, 0.1256, -0.5482, 0.1622, -0.5597, 0.162, -0.5549, 0.1256, -0.537, 0.251, -0.5466, 0.2829, -0.5583, 0.2828, -0.5499, 0.251, -0.5387, 0.3755, -0.5449, 0.4148, -0.5567, 0.4146, -0.5518, 0.3755, -0.5369, 0.5002, -0.5432, 0.5386, -0.5551, 0.5385, -0.5501, 0.5002, -0.535, 0.6252, -0.5414, 0.6629, -0.5535, 0.6627, -0.5485, 0.6252, -0.5484, 0.0421, -0.5467, 0.08317, -0.5582, 0.08327, -0.56, 0.04178, -0.5482, 0.1622, -0.5456, 0.2034, -0.5572, 0.2035, -0.5597, 0.162, -0.5466, 0.2829, -0.5439, 0.3352, -0.5556, 0.3354, -0.5583, 0.2828, -0.5449, 0.4148, -0.5421, 0.457, -0.554, 0.4571, -0.5567, 0.4146, -0.5432, 0.5386, -0.5404, 0.5814, -0.5524, 0.5816, -0.5551, 0.5385, -0.5467, 0.08317, -0.5421, 0.1256, -0.5549, 0.1256, -0.5582, 0.08327, -0.5456, 0.2034, -0.537, 0.251, -0.5499, 0.251, -0.5572, 0.2035, -0.5439, 0.3352, -0.5387, 0.3755, -0.5518, 0.3755, -0.5556, 0.3354, -0.5421, 0.457, -0.5369, 0.5002, -0.5501, 0.5002, -0.554, 0.4571, -0.5404, 0.5814, -0.535, 0.6252, -0.5485, 0.6252, -0.5524, 0.5816, -0.5289, 0.1256, -0.5368, 0.1624, -0.5482, 0.1622, -0.5421, 0.1256, -0.5237, 0.251, -0.5351, 0.2832, -0.5466, 0.2829, -0.537, 0.251, -0.5253, 0.3755, -0.5333, 0.415, -0.5449, 0.4148, -0.5387, 0.3755, -0.5232, 0.5002, -0.5313, 0.5389, -0.5432, 0.5386, -0.5369, 0.5002, -0.5212, 0.6252, -0.5294, 0.6631, -0.5414, 0.6629, -0.535, 0.6252, -0.5371, 0.04247, -0.5352, 0.08302, -0.5467, 0.08317, -0.5484, 0.0421, -0.5368, 0.1624, -0.534, 0.2032, -0.5456, 0.2034, -0.5482, 0.1622, -0.5351, 0.2832, -0.5322, 0.335, -0.5439, 0.3352, -0.5466, 0.2829, -0.5333, 0.415, -0.5303, 0.4568, -0.5421, 0.457, -0.5449, 0.4148, -0.5313, 0.5389, -0.5283, 0.5812, -0.5404, 0.5814, -0.5432, 0.5386, -0.5352, 0.08302, -0.5289, 0.1256, -0.5421, 0.1256, -0.5467, 0.08317, -0.534, 0.2032, -0.5237, 0.251, -0.537, 0.251, -0.5456, 0.2034, -0.5322, 0.335, -0.5253, 0.3755, -0.5387, 0.3755, -0.5439, 0.3352, -0.5303, 0.4568, -0.5232, 0.5002, -0.5369, 0.5002, -0.5421, 0.457, -0.5283, 0.5812, -0.5212, 0.6252, -0.535, 0.6252, -0.5404, 0.5814, -0.723, 0.1619, -0.7295, 0.1256, -0.7163, 0.1256, -0.7114, 0.1617, -0.723, 0.2826, -0.7258, 0.251, -0.7125, 0.251, -0.7114, 0.2824, -0.7235, 0.4144, -0.7296, 0.3755, -0.7162, 0.3755, -0.7117, 0.4143, -0.7244, 0.5382, -0.7305, 0.5002, -0.7169, 0.5002, -0.7124, 0.5381, -0.7253, 0.6625, -0.7316, 0.6252, -0.7177, 0.6252, -0.7132, 0.6623, -0.7133, 0.04175, -0.71, 0.08276, -0.7213, 0.08256, -0.7247, 0.04208, -0.7114, 0.1617, -0.7093, 0.2029, -0.7207, 0.2026, -0.723, 0.1619, -0.7114, 0.2824, -0.7093, 0.3347, -0.7209, 0.3344, -0.723, 0.2826, -0.7117, 0.4143, -0.7098, 0.4564, -0.7215, 0.4561, -0.7235, 0.4144, -0.7124, 0.5381, -0.7105, 0.5808, -0.7224, 0.5806, -0.7244, 0.5382, -0.71, 0.08276, -0.7163, 0.1256, -0.7295, 0.1256, -0.7213, 0.08256, -0.7093, 0.2029, -0.7125, 0.251, -0.7258, 0.251, -0.7207, 0.2026, -0.7093, 0.3347, -0.7162, 0.3755, -0.7296, 0.3755, -0.7209, 0.3344, -0.7098, 0.4564, -0.7169, 0.5002, -0.7305, 0.5002, -0.7215, 0.4561, -0.7105, 0.5808, -0.7177, 0.6252, -0.7316, 0.6252, -0.7224, 0.5806, -0.7035, 0.1256, -0.6999, 0.1616, -0.7114, 0.1617, -0.7163, 0.1256, -0.6996, 0.251, -0.6997, 0.2823, -0.7114, 0.2824, -0.7125, 0.251, -0.7031, 0.3755, -0.6999, 0.4142, -0.7117, 0.4143, -0.7162, 0.3755, -0.7036, 0.5002, -0.7005, 0.538, -0.7124, 0.5381, -0.7169, 0.5002, -0.7043, 0.6252, -0.7011, 0.6622, -0.7132, 0.6623, -0.7177, 0.6252, -0.7017, 0.04147, -0.6985, 0.08292, -0.71, 0.08276, -0.7133, 0.04175, -0.6999, 0.1616, -0.6977, 0.2031, -0.7093, 0.2029, -0.7114, 0.1617, -0.6997, 0.2823, -0.6976, 0.3349, -0.7093, 0.3347, -0.7114, 0.2824, -0.6999, 0.4142, -0.698, 0.4567, -0.7098, 0.4564, -0.7117, 0.4143, -0.7005, 0.538, -0.6985, 0.5811, -0.7105, 0.5808, -0.7124, 0.5381, -0.6985, 0.08292, -0.7035, 0.1256, -0.7163, 0.1256, -0.71, 0.08276, -0.6977, 0.2031, -0.6996, 0.251, -0.7125, 0.251, -0.7093, 0.2029, -0.6976, 0.3349, -0.7031, 0.3755, -0.7162, 0.3755, -0.7093, 0.3347, -0.698, 0.4567, -0.7036, 0.5002, -0.7169, 0.5002, -0.7098, 0.4564, -0.6985, 0.5811, -0.7043, 0.6252, -0.7177, 0.6252, -0.7105, 0.5808, -0.6958, 0.000822, -0.6901, 0.04125, -0.7017, 0.04147, -0.709, 0.000822, -0.6826, 0.000822, -0.6783, 0.04107, -0.6901, 0.04125, -0.6958, 0.000822, -0.6695, 0.000822, -0.6665, 0.04094, -0.6783, 0.04107, -0.6826, 0.000822, -0.6563, 0.000822, -0.6546, 0.04086, -0.6665, 0.04094, -0.6695, 0.000822, -0.6432, 0.000822, -0.6427, 0.04082, -0.6546, 0.04086, -0.6563, 0.000822, -0.63, 0.000822, -0.6308, 0.04082, -0.6427, 0.04082, -0.6432, 0.000822, -0.6169, 0.000822, -0.6189, 0.04087, -0.6308, 0.04082, -0.63, 0.000822, -0.6038, 0.000822, -0.607, 0.04096, -0.6189, 0.04087, -0.6169, 0.000822, -0.5776, 0.000822, -0.5833, 0.04128, -0.5951, 0.0411, -0.5907, 0.000822, -0.5646, 0.000822, -0.5716, 0.04151, -0.5833, 0.04128, -0.5776, 0.000822, -0.5515, 0.000822, -0.56, 0.04178, -0.5716, 0.04151, -0.5646, 0.000822, -0.5385, 0.000822, -0.5484, 0.0421, -0.56, 0.04178, -0.5515, 0.000822, -0.5255, 0.000822, -0.5371, 0.04247, -0.5484, 0.0421, -0.5385, 0.000822, -0.7247, 0.04208, -0.7354, 0.000822, -0.7221, 0.000822, -0.7133, 0.04175, -0.709, 0.000822, -0.7017, 0.04147, -0.7133, 0.04175, -0.7221, 0.000822, -0.6725, 0.6622, -0.6778, 0.6623, -0.7011, 0.6622, -0.6888, 0.6621, -0.665, 0.6622, -0.6725, 0.6622, -0.6888, 0.6621, -0.6766, 0.6621, -0.6565, 0.6622, -0.665, 0.6622, -0.6766, 0.6621, -0.6643, 0.6621, -0.6474, 0.6622, -0.6565, 0.6622, -0.6643, 0.6621, -0.6519, 0.6621, -0.6381, 0.6622, -0.6474, 0.6622, -0.6519, 0.6621, -0.6396, 0.6621, -0.6287, 0.6622, -0.6381, 0.6622, -0.6396, 0.6621, -0.6272, 0.6622, -0.6194, 0.6622, -0.6287, 0.6622, -0.6272, 0.6622, -0.6149, 0.6622, -0.6103, 0.6623, -0.6194, 0.6622, -0.6149, 0.6622, -0.6026, 0.6623, -0.6018, 0.6623, -0.6103, 0.6623, -0.6026, 0.6623, -0.5902, 0.6623, -0.5943, 0.6624, -0.6018, 0.6623, -0.5902, 0.6623, -0.578, 0.6624, -0.5889, 0.6625, -0.5943, 0.6624, -0.578, 0.6624, -0.5657, 0.6625, -0.5897, 0.6626, -0.5889, 0.6625, -0.5657, 0.6625, -0.5535, 0.6627, -0.6108, 0.6626, -0.5897, 0.6626, -0.5535, 0.6627, -0.5414, 0.6629, -0.656, 0.6625, -0.6108, 0.6626, -0.5414, 0.6629, -0.7253, 0.6625, -0.677, 0.6623, -0.656, 0.6625, -0.7253, 0.6625, -0.7132, 0.6623, -0.6778, 0.6623, -0.677, 0.6623, -0.7132, 0.6623, -0.7011, 0.6622, -0.6365, 0.6623, -0.6778, 0.6623, -0.6725, 0.6622, -0.637, 0.6623, -0.6725, 0.6622, -0.665, 0.6622, -0.6369, 0.6623, -0.665, 0.6622, -0.6565, 0.6622, -0.6363, 0.6623, -0.6565, 0.6622, -0.6474, 0.6622, -0.6353, 0.6623, -0.6474, 0.6622, -0.6381, 0.6622, -0.6341, 0.6623, -0.6381, 0.6622, -0.6287, 0.6622, -0.6327, 0.6623, -0.6287, 0.6622, -0.6194, 0.6622, -0.6315, 0.6623, -0.6194, 0.6622, -0.6103, 0.6623, -0.6305, 0.6623, -0.6103, 0.6623, -0.6018, 0.6623, -0.6299, 0.6623, -0.6018, 0.6623, -0.5943, 0.6624, -0.6298, 0.6623, -0.5943, 0.6624, -0.5889, 0.6625, -0.6303, 0.6623, -0.5889, 0.6625, -0.5897, 0.6626, -0.6313, 0.6623, -0.5897, 0.6626, -0.6108, 0.6626, -0.6326, 0.6623, -0.6108, 0.6626, -0.656, 0.6625, -0.6341, 0.6623, -0.656, 0.6625, -0.677, 0.6623, -0.6355, 0.6623, -0.677, 0.6623, -0.6778, 0.6623, 0.0, 0.0, 0.0, 0.0, 0.0, 0.0, 0.0, 0.0, 0.0, 0.0, 0.0, 0.0, 0.0, 0.0, 0.0, 0.0, 0.0, 0.0, 0.0, 0.0, 0.0, 0.0, 0.0, 0.0, 0.0, 0.0, 0.0, 0.0, 0.0, 0.0, 0.0, 0.0, 0.0, 0.0, 0.0, 0.0, 0.0, 0.0, 0.0, 0.0, 0.0, 0.0, 0.0, 0.0, 0.0, 0.0, 0.0, 0.0, 0.0, 0.0, 0.0, 0.0, 0.0, 0.0, 0.0, 0.0, 0.0, 0.0, 0.0, 0.0, 0.0, 0.0, 0.0, 0.0, 0.0, 0.0, 0.0, 0.0, 0.0, 0.0, 0.0, 0.0, 0.0, 0.0, 0.0, 0.0, 0.0, 0.0, 0.0, 0.0, 0.0, 0.0, 0.0, 0.0, 0.0, 0.0, 0.0, 0.0, 0.0, 0.0, 0.0, 0.0, 0.0, 0.0, 0.0, 0.0, 0.0, 0.0, 0.0, 0.0, 0.0, 0.0, 0.0, 0.0, 0.0, 0.0, 0.0, 0.0, 0.0, 0.0, 0.0, 0.0, 0.0, 0.0, 0.0, 0.0, 0.0, 0.0, 0.0, 0.0, 0.0, 0.0, 0.0, 0.0, 0.0, 0.0, 0.0, 0.0, 0.0, 0.0, 0.0, 0.0, 0.0, 0.0, 0.0, 0.0, 0.0, 0.0, 0.0, 0.0, 0.0, 0.0, 0.0, 0.0, 0.0, 0.0, 0.0, 0.0, 0.0, 0.0, 0.0, 0.0, 0.0, 0.0, 0.0, 0.0, 0.0, 0.0, 0.0, 0.0, 0.0, 0.0, 0.0, 0.0, 0.0, 0.0, 0.0, 0.0, 0.0, 0.0, 0.0, 0.0, 0.0, 0.0, 0.0, 0.0, 0.0, 0.0, 0.0, 0.0, 0.0, 0.0, 0.0, 0.0, 0.0, 0.0, 0.0, 0.0, 0.0, 0.0, 0.0, 0.0, 0.0, 0.0, 0.0, 0.0, 0.0, 0.0, 0.0, 0.0, 0.0, 0.0, 0.0, 0.0, 0.0, 0.0, 0.0, 0.0, 0.0, 0.0, 0.0, 0.0, 0.0, 0.0, 0.0, 0.0, 0.0, 0.0, 0.0, 0.0, 0.0, 0.0, 0.0, 0.0, 0.0, 0.0, 0.0, 0.0, 0.0, 0.0, 0.0, 0.0, 0.0, 0.0, 0.0, 0.0, 0.0, 0.0, 0.0, 0.0, 0.0, 0.0, 0.0, 0.0, 0.0, 0.0, 0.0, 0.0, 0.0, 0.0, 0.0, 0.0, 0.0, 0.0, 0.0, 0.0, 0.0, 0.0, 0.0, 0.0, 0.0, 0.0, 0.0, 0.0, 0.0, 0.0, 0.0, 0.0, 0.0, 0.0, 0.0, 0.0, 0.0, 0.0, 0.0, 0.0, 0.0, 0.0, 0.0, 0.0, 0.0, 0.0, 0.0, 0.0, 0.0, 0.0, 0.0, 0.0, 0.0, 0.0, 0.0, 0.0, 0.0, 0.0, 0.0, 0.0, 0.0, 0.0, 0.0, 0.0, 0.0, 0.0, 0.0, 0.0, 0.0, 0.0, 0.0, 0.0, 0.0, 0.0, 0.0, 0.0, 0.0, 0.0, 0.0, 0.0, 0.0, 0.0, 0.0, 0.0, 0.0, 0.0, 0.0, 0.0, 0.0, 0.0, 0.0, 0.0, 0.0, 0.0, 0.0, 0.0, 0.0, 0.0, 0.0, 0.0, 0.0, 0.0, 0.0, 0.0, 0.0, 0.0, 0.0, 0.0, 0.0, 0.0, 0.0, 0.0, 0.0, 0.0, 0.0, 0.0, 0.0, 0.0, 0.0, 0.0, 0.0, 0.0, 0.0, 0.0, 0.0, 0.0, 0.0, 0.0, 0.0, 0.0, 0.0, 0.0, 0.0, 0.0, 0.0, 0.0, 0.0, 0.0, 0.0, 0.0, 0.0, 0.0, 0.0, 0.0, 0.0, 0.0, 0.0, 0.0, 0.0, 0.0, 0.0, 0.0, 0.0, 0.0, 0.0, 0.0, 0.0, 0.0, 0.0, 0.0, 0.0, 0.0, 0.0, 0.0, 0.0, 0.0, 0.0, 0.0, 0.0, 0.0, 0.0, 0.0, 0.0, 0.0, 0.0, 0.0, 0.0, 0.0, 0.0, 0.0, 0.0, 0.0, 0.0, 0.0, 0.0, 0.0, 0.0, 0.0, 0.0, 0.0, 0.0, 0.0, 0.0, 0.0, 0.0, 0.0, 0.0, 0.0, 0.0, 0.0, 0.0, 0.0, 0.0, 0.0, 0.0, 0.0, 0.0, 0.0, 0.0, 0.0, 0.0, 0.0, 0.0, 0.0, 0.0, 0.0, 0.0, 0.0, 0.0, 0.0, 0.0, 0.0, 0.0, 0.0, 0.0, 0.0, 0.0, 0.0, 0.0, 0.0, 0.0, 0.0, 0.0, 0.0, 0.0, 0.0, 0.0, 0.0, 0.0, 0.0, 0.0, 0.0, 0.0, 0.0, 0.0, 0.0, 0.0, 0.0, 0.0, 0.0, 0.0, 0.0, 0.0, 0.0, 0.0, 0.0, 0.0, 0.0, 0.0, 0.0, 0.0, 0.0, 0.0, 0.0, 0.0, 0.0, 0.0, 0.0, 0.0, 0.0, 0.0, 0.0, 0.0, 0.0, 0.0, 0.0, 0.0, 0.0, 0.0, 0.0, 0.0, 0.0, 0.0, 0.0, 0.0, 0.0, 0.0, 0.0, 0.0, 0.0, 0.0, 0.0, 0.0, 0.0, 0.0, 0.0, 0.0, 0.0, 0.0, 0.0, 0.0, 0.0, 0.0, 0.0, 0.0, 0.0, 0.0, 0.0, 0.0, 0.0, 0.0, 0.0, 0.0, 0.0, 0.0, 0.0, 0.0, 0.0, 0.0, 0.0, 0.0, 0.0, 0.0, 0.0, 0.0, 0.0, 0.0, 0.0, 0.0, 0.0, 0.0, 0.0, 0.0, 0.0, 0.0, 0.0, 0.0, 0.0, 0.0, 0.0, 0.0, 0.0, 0.0, 0.0, 0.0, 0.0, 0.0, 0.0, 0.0, 0.0, 0.0, 0.0, 0.0, 0.0, 0.0, 0.0, 0.0, 0.0, 0.0, 0.0, 0.0, 0.0, 0.0, 0.0, 0.0, 0.0, 0.0, 0.0, 0.0, 0.0, 0.0, 0.0])
me_bamboo_fence_circle_021.materials.append(mat_bamboo)
me_bamboo_fence_circle_021.materials.append(mat_core)
me_bamboo_fence_circle_021.use_remesh_fix_poles = True
me_bamboo_fence_circle_021.use_remesh_preserve_attributes = False
me_bamboo_fence_circle_021.use_mirror_vertex_groups = False
me_bamboo_fence_circle_021.update()
me_bamboo_fence_circle_021.normals_split_custom_set([tuple(v) for v in zip(*[iter([-0.924, 0.01051, -0.3823, -0.9227, 0.05537, -0.3816, -0.707, 0.04922, -0.7055, -0.7076, 0.008173, -0.7065, -0.9231, 0.04195, -0.3822, -0.9253, 0.04547, -0.3765, -0.7105, 0.0188, -0.7034, -0.7072, 0.0321, -0.7063, -0.922, -0.0007116, -0.3873, -0.9218, 0.03755, -0.386, -0.7034, 0.0647, -0.7079, -0.7041, -0.0008778, -0.7101, -0.9232, -0.04039, -0.3821, -0.924, -0.01259, -0.3821, -0.7078, -0.007557, -0.7064, -0.7072, -0.03346, -0.7062, -0.9239, -0.01492, -0.3823, -0.6741, 0.6832, -0.2806, -0.5168, 0.6816, -0.518, -0.7075, -0.01761, -0.7065, -0.9235, 0.02838, -0.3825, -0.9236, -0.02719, -0.3825, -0.7069, -0.0275, -0.7067, -0.7068, 0.02839, -0.7068, -0.9227, 0.05537, -0.3816, -0.924, 0.009328, -0.3823, -0.7078, 0.0001473, -0.7065, -0.707, 0.04922, -0.7055, -0.9253, 0.04547, -0.3765, -0.9215, -0.03886, -0.3864, -0.7029, -0.06769, -0.708, -0.7105, 0.0188, -0.7034, -0.9218, 0.03755, -0.386, -0.9254, -0.04175, -0.3768, -0.7104, -0.01782, -0.7036, -0.7034, 0.0647, -0.7079, -0.924, -0.01259, -0.3821, -0.9226, -0.05753, -0.3815, -0.7068, -0.0562, -0.7052, -0.7078, -0.007557, -0.7064, -0.9236, -0.02719, -0.3825, -0.924, 0.01051, -0.3823, -0.7076, 0.008173, -0.7065, -0.7069, -0.0275, -0.7067, -0.924, 0.009328, -0.3823, -0.9231, 0.04195, -0.3822, -0.7072, 0.0321, -0.7063, -0.7078, 0.0001473, -0.7065, -0.9215, -0.03886, -0.3864, -0.922, -0.0007116, -0.3873, -0.7041, -0.0008778, -0.7101, -0.7029, -0.06769, -0.708, -0.9254, -0.04175, -0.3768, -0.9232, -0.04039, -0.3821, -0.7072, -0.03346, -0.7062, -0.7104, -0.01782, -0.7036, -0.9226, -0.05753, -0.3815, -0.9239, -0.01492, -0.3823, -0.7075, -0.01761, -0.7065, -0.7068, -0.0562, -0.7052, -0.9999, 0.01133, -5.517e-05, -0.9983, 0.05753, -0.0001194, -0.9227, 0.05537, -0.3816, -0.924, 0.01051, -0.3823, -0.999, 0.04543, -0.0003427, -0.9976, 0.0695, 0.006498, -0.9253, 0.04547, -0.3765, -0.9231, 0.04195, -0.3822, -1.0, -0.000532, -0.004887, -1.0, 0.008712, -0.003916, -0.9218, 0.03755, -0.386, -0.922, -0.0007116, -0.3873, -0.9992, -0.04116, -6.124e-05, -0.9999, -0.01161, 3.93e-05, -0.924, -0.01259, -0.3821, -0.9232, -0.04039, -0.3821, -1.0, -0.009882, 1.58e-05, -0.7282, 0.6853, -0.001459, -0.6741, 0.6832, -0.2806, -0.9239, -0.01492, -0.3823, -0.9996, 0.02838, 9.642e-09, -0.9996, -0.02709, -1.288e-05, -0.9236, -0.02719, -0.3825, -0.9235, 0.02838, -0.3825, -0.9983, 0.05753, -0.0001194, -0.9999, 0.01253, -0.0002242, -0.924, 0.009328, -0.3823, -0.9227, 0.05537, -0.3816, -0.9976, 0.0695, 0.006498, -1.0, -0.008204, -0.004366, -0.9215, -0.03886, -0.3864, -0.9253, 0.04547, -0.3765, -1.0, 0.008712, -0.003916, -0.998, -0.06324, 0.006336, -0.9254, -0.04175, -0.3768, -0.9218, 0.03755, -0.386, -0.9999, -0.01161, 3.93e-05, -0.9985, -0.05434, 8.65e-05, -0.9226, -0.05753, -0.3815, -0.924, -0.01259, -0.3821, -0.9996, -0.02709, -1.288e-05, -0.9999, 0.01133, -5.517e-05, -0.924, 0.01051, -0.3823, -0.9236, -0.02719, -0.3825, -0.9999, 0.01253, -0.0002242, -0.999, 0.04543, -0.0003427, -0.9231, 0.04195, -0.3822, -0.924, 0.009328, -0.3823, -1.0, -0.008204, -0.004366, -1.0, -0.000532, -0.004887, -0.922, -0.0007116, -0.3873, -0.9215, -0.03886, -0.3864, -0.998, -0.06324, 0.006336, -0.9992, -0.04116, -6.124e-05, -0.9232, -0.04039, -0.3821, -0.9254, -0.04175, -0.3768, -0.9985, -0.05434, 8.65e-05, -1.0, -0.009882, 1.58e-05, -0.9239, -0.01492, -0.3823, -0.9226, -0.05753, -0.3815, -0.924, 0.0105, 0.3822, -0.9227, 0.05537, 0.3815, -0.9983, 0.05753, -0.0001194, -0.9999, 0.01133, -5.517e-05, -0.9232, 0.04196, 0.3819, -0.918, 0.08725, 0.3869, -0.9976, 0.0695, 0.006498, -0.999, 0.04543, -0.0003427, -0.9254, -0.0003668, 0.3789, -0.925, -0.01733, 0.3796, -1.0, 0.008712, -0.003916, -1.0, -0.000532, -0.004887, -0.9234, -0.0357, 0.3823, -0.924, -0.004751, 0.3824, -0.9999, -0.01161, 3.93e-05, -0.9992, -0.04116, -6.124e-05, -0.924, -0.00326, 0.3824, -0.6713, 0.6876, 0.2766, -0.7282, 0.6853, -0.001459, -1.0, -0.009882, 1.58e-05, -0.9235, 0.02838, 0.3825, -0.9236, -0.0272, 0.3825, -0.9996, -0.02709, -1.288e-05, -0.9996, 0.02838, 9.642e-09, -0.9227, 0.05537, 0.3815, -0.9241, 0.009284, 0.3822, -0.9999, 0.01253, -0.0002242, -0.9983, 0.05753, -0.0001194, -0.918, 0.08725, 0.3869, -0.9251, 0.0195, 0.3793, -1.0, -0.008204, -0.004366, -0.9976, 0.0695, 0.006498, -0.925, -0.01733, 0.3796, -0.9187, -0.07897, 0.387, -0.998, -0.06324, 0.006336, -1.0, 0.008712, -0.003916, -0.924, -0.004751, 0.3824, -0.923, -0.04712, 0.382, -0.9985, -0.05434, 8.65e-05, -0.9999, -0.01161, 3.93e-05, -0.9236, -0.0272, 0.3825, -0.924, 0.0105, 0.3822, -0.9999, 0.01133, -5.517e-05, -0.9996, -0.02709, -1.288e-05, -0.9241, 0.009284, 0.3822, -0.9232, 0.04196, 0.3819, -0.999, 0.04543, -0.0003427, -0.9999, 0.01253, -0.0002242, -0.9251, 0.0195, 0.3793, -0.9254, -0.0003668, 0.3789, -1.0, -0.000532, -0.004887, -1.0, -0.008204, -0.004366, -0.9187, -0.07897, 0.387, -0.9234, -0.0357, 0.3823, -0.9992, -0.04116, -6.124e-05, -0.998, -0.06324, 0.006336, -0.923, -0.04712, 0.382, -0.924, -0.00326, 0.3824, -1.0, -0.009882, 1.58e-05, -0.9985, -0.05434, 8.65e-05, -0.7076, 0.00817, 0.7065, -0.7069, 0.04922, 0.7056, -0.9227, 0.05537, 0.3815, -0.924, 0.0105, 0.3822, -0.707, 0.03212, 0.7065, -0.7003, 0.09617, 0.7073, -0.918, 0.08725, 0.3869, -0.9232, 0.04196, 0.3819, -0.709, -0.0002422, 0.7052, -0.7081, -0.03644, 0.7052, -0.925, -0.01733, 0.3796, -0.9254, -0.0003668, 0.3789, -0.707, -0.0248, 0.7067, -0.7074, 0.006929, 0.7067, -0.924, -0.004751, 0.3824, -0.9234, -0.0357, 0.3823, -0.7076, 0.003936, 0.7066, -0.5129, 0.6897, 0.5112, -0.6713, 0.6876, 0.2766, -0.924, -0.00326, 0.3824, -0.7068, 0.02839, 0.7068, -0.7069, -0.0275, 0.7067, -0.9236, -0.0272, 0.3825, -0.9235, 0.02838, 0.3825, -0.7069, 0.04922, 0.7056, -0.7076, 8.343e-05, 0.7066, -0.9241, 0.009284, 0.3822, -0.9227, 0.05537, 0.3815, -0.7003, 0.09617, 0.7073, -0.7081, 0.03983, 0.7049, -0.9251, 0.0195, 0.3793, -0.918, 0.08725, 0.3869, -0.7081, -0.03644, 0.7052, -0.7011, -0.0867, 0.7078, -0.9187, -0.07897, 0.387, -0.925, -0.01733, 0.3796, -0.7074, 0.006929, 0.7067, -0.7071, -0.03694, 0.7061, -0.923, -0.04712, 0.382, -0.924, -0.004751, 0.3824, -0.7069, -0.0275, 0.7067, -0.7076, 0.00817, 0.7065, -0.924, 0.0105, 0.3822, -0.9236, -0.0272, 0.3825, -0.7076, 8.343e-05, 0.7066, -0.707, 0.03212, 0.7065, -0.9232, 0.04196, 0.3819, -0.9241, 0.009284, 0.3822, -0.7081, 0.03983, 0.7049, -0.709, -0.0002422, 0.7052, -0.9254, -0.0003668, 0.3789, -0.9251, 0.0195, 0.3793, -0.7011, -0.0867, 0.7078, -0.707, -0.0248, 0.7067, -0.9234, -0.0357, 0.3823, -0.9187, -0.07897, 0.387, -0.7071, -0.03694, 0.7061, -0.7076, 0.003936, 0.7066, -0.924, -0.00326, 0.3824, -0.923, -0.04712, 0.382, -0.3836, 0.004681, 0.9235, -0.3834, 0.03999, 0.9227, -0.7069, 0.04922, 0.7056, -0.7076, 0.00817, 0.7065, -0.3827, 0.01738, 0.9237, -0.378, 0.09517, 0.9209, -0.7003, 0.09617, 0.7073, -0.707, 0.03212, 0.7065, -0.3834, -0.0001782, 0.9236, -0.3826, -0.04559, 0.9228, -0.7081, -0.03644, 0.7052, -0.709, -0.0002422, 0.7052, -0.3828, -0.01012, 0.9238, -0.3831, 0.02163, 0.9234, -0.7074, 0.006929, 0.7067, -0.707, -0.0248, 0.7067, -0.3836, 0.01062, 0.9234, -0.2773, 0.6913, 0.6672, -0.5129, 0.6897, 0.5112, -0.7076, 0.003936, 0.7066, -0.3825, 0.02838, 0.9235, -0.3827, -0.02795, 0.9235, -0.7069, -0.0275, 0.7067, -0.7068, 0.02839, 0.7068, -0.3834, 0.03999, 0.9227, -0.3832, -0.01368, 0.9235, -0.7076, 8.343e-05, 0.7066, -0.7069, 0.04922, 0.7056, -0.378, 0.09517, 0.9209, -0.3826, 0.04958, 0.9226, -0.7081, 0.03983, 0.7049, -0.7003, 0.09617, 0.7073, -0.3826, -0.04559, 0.9228, -0.3785, -0.08549, 0.9216, -0.7011, -0.0867, 0.7078, -0.7081, -0.03644, 0.7052, -0.3831, 0.02163, 0.9234, -0.3836, -0.02537, 0.9232, -0.7071, -0.03694, 0.7061, -0.7074, 0.006929, 0.7067, -0.3827, -0.02795, 0.9235, -0.3836, 0.004681, 0.9235, -0.7076, 0.00817, 0.7065, -0.7069, -0.0275, 0.7067, -0.3832, -0.01368, 0.9235, -0.3827, 0.01738, 0.9237, -0.707, 0.03212, 0.7065, -0.7076, 8.343e-05, 0.7066, -0.3826, 0.04958, 0.9226, -0.3834, -0.0001782, 0.9236, -0.709, -0.0002422, 0.7052, -0.7081, 0.03983, 0.7049, -0.3785, -0.08549, 0.9216, -0.3828, -0.01012, 0.9238, -0.707, -0.0248, 0.7067, -0.7011, -0.0867, 0.7078, -0.3836, -0.02537, 0.9232, -0.3836, 0.01062, 0.9234, -0.7076, 0.003936, 0.7066, -0.7071, -0.03694, 0.7061, -0.001002, 0.0005554, 1.0, -0.001136, 0.02908, 0.9996, -0.3834, 0.03999, 0.9227, -0.3836, 0.004681, 0.9235, 7.998e-05, -4.393e-05, 1.0, 0.0009414, 0.08456, 0.9964, -0.378, 0.09517, 0.9209, -0.3827, 0.01738, 0.9237, 0.001201, -0.0001855, 1.0, 0.001324, -0.04335, 0.9991, -0.3826, -0.04559, 0.9228, -0.3834, -0.0001782, 0.9236, -4.731e-07, 0.006054, 1.0, -0.000614, 0.03714, 0.9993, -0.3831, 0.02163, 0.9234, -0.3828, -0.01012, 0.9238, -0.001312, 0.01576, 0.9999, -0.0005265, 0.6921, 0.7218, -0.2773, 0.6913, 0.6672, -0.3836, 0.01062, 0.9234, -4.821e-09, 0.02838, 0.9996, -0.0001738, -0.02847, 0.9996, -0.3827, -0.02795, 0.9235, -0.3825, 0.02838, 0.9235, -0.001136, 0.02908, 0.9996, -0.0005528, -0.02988, 0.9996, -0.3832, -0.01368, 0.9235, -0.3834, 0.03999, 0.9227, 0.0009414, 0.08456, 0.9964, 0.001457, 0.04719, 0.9989, -0.3826, 0.04958, 0.9226, -0.378, 0.09517, 0.9209, 0.001324, -0.04335, 0.9991, 0.0007772, -0.07569, 0.9971, -0.3785, -0.08549, 0.9216, -0.3826, -0.04559, 0.9228, -0.000614, 0.03714, 0.9993, -0.001277, -0.01415, 0.9999, -0.3836, -0.02537, 0.9232, -0.3831, 0.02163, 0.9234, -0.0001738, -0.02847, 0.9996, -0.001002, 0.0005554, 1.0, -0.3836, 0.004681, 0.9235, -0.3827, -0.02795, 0.9235, -0.0005528, -0.02988, 0.9996, 7.998e-05, -4.393e-05, 1.0, -0.3827, 0.01738, 0.9237, -0.3832, -0.01368, 0.9235, 0.001457, 0.04719, 0.9989, 0.001201, -0.0001855, 1.0, -0.3834, -0.0001782, 0.9236, -0.3826, 0.04958, 0.9226, 0.0007772, -0.07569, 0.9971, -4.731e-07, 0.006054, 1.0, -0.3828, -0.01012, 0.9238, -0.3785, -0.08549, 0.9216, -0.001277, -0.01415, 0.9999, -0.001312, 0.01576, 0.9999, -0.3836, 0.01062, 0.9234, -0.3836, -0.02537, 0.9232, 0.3818, -0.003578, 0.9242, 0.3816, 0.01814, 0.9242, -0.001136, 0.02908, 0.9996, -0.001002, 0.0005554, 1.0, 0.3824, -0.01741, 0.9238, 0.3801, 0.06596, 0.9226, 0.0009414, 0.08456, 0.9964, 7.998e-05, -4.393e-05, 1.0, 0.3855, -0.0002628, 0.9227, 0.385, -0.03008, 0.9224, 0.001324, -0.04335, 0.9991, 0.001201, -0.0001855, 1.0, 0.3824, 0.02132, 0.9237, 0.3816, 0.05106, 0.9229, -0.000614, 0.03714, 0.9993, -4.731e-07, 0.006054, 1.0, 0.3816, 0.01859, 0.9241, 0.2765, 0.6919, 0.6669, -0.0005265, 0.6921, 0.7218, -0.001312, 0.01576, 0.9999, 0.3825, 0.02838, 0.9235, 0.3824, -0.029, 0.9236, -0.0001738, -0.02847, 0.9996, -4.821e-09, 0.02838, 0.9996, 0.3816, 0.01814, 0.9242, 0.3816, -0.04608, 0.9232, -0.0005528, -0.02988, 0.9996, -0.001136, 0.02908, 0.9996, 0.3801, 0.06596, 0.9226, 0.3852, 0.03307, 0.9222, 0.001457, 0.04719, 0.9989, 0.0009414, 0.08456, 0.9964, 0.385, -0.03008, 0.9224, 0.3803, -0.05873, 0.923, 0.0007772, -0.07569, 0.9971, 0.001324, -0.04335, 0.9991, 0.3816, 0.05106, 0.9229, 0.3816, -0.004993, 0.9243, -0.001277, -0.01415, 0.9999, -0.000614, 0.03714, 0.9993, 0.3824, -0.029, 0.9236, 0.3818, -0.003578, 0.9242, -0.001002, 0.0005554, 1.0, -0.0001738, -0.02847, 0.9996, 0.3816, -0.04608, 0.9232, 0.3824, -0.01741, 0.9238, 7.998e-05, -4.393e-05, 1.0, -0.0005528, -0.02988, 0.9996, 0.3852, 0.03307, 0.9222, 0.3855, -0.0002628, 0.9227, 0.001201, -0.0001855, 1.0, 0.001457, 0.04719, 0.9989, 0.3803, -0.05873, 0.923, 0.3824, 0.02132, 0.9237, -4.731e-07, 0.006054, 1.0, 0.0007772, -0.07569, 0.9971, 0.3816, -0.004993, 0.9243, 0.3816, 0.01859, 0.9241, -0.001312, 0.01576, 0.9999, -0.001277, -0.01415, 0.9999, 0.7065, -0.007101, 0.7076, 0.7064, 0.008834, 0.7078, 0.3816, 0.01814, 0.9242, 0.3818, -0.003578, 0.9242, 0.7064, -0.03217, 0.7071, 0.7033, 0.04193, 0.7097, 0.3801, 0.06596, 0.9226, 0.3824, -0.01741, 0.9238, 0.7102, -0.0003974, 0.704, 0.7096, -0.007887, 0.7045, 0.385, -0.03008, 0.9224, 0.3855, -0.0002628, 0.9227, 0.7063, 0.03331, 0.7071, 0.7053, 0.06134, 0.7063, 0.3816, 0.05106, 0.9229, 0.3824, 0.02132, 0.9237, 0.7066, 0.01868, 0.7074, 0.5118, 0.6911, 0.5104, 0.2765, 0.6919, 0.6669, 0.3816, 0.01859, 0.9241, 0.7068, 0.02839, 0.7068, 0.7067, -0.02945, 0.7069, 0.3824, -0.029, 0.9236, 0.3825, 0.02838, 0.9235, 0.7064, 0.008834, 0.7078, 0.7053, -0.0598, 0.7064, 0.3816, -0.04608, 0.9232, 0.3816, 0.01814, 0.9242, 0.7033, 0.04193, 0.7097, 0.7099, 0.009449, 0.7042, 0.3852, 0.03307, 0.9222, 0.3801, 0.06596, 0.9226, 0.7096, -0.007887, 0.7045, 0.7035, -0.03704, 0.7098, 0.3803, -0.05873, 0.923, 0.385, -0.03008, 0.9224, 0.7053, 0.06134, 0.7063, 0.7065, 0.0007215, 0.7077, 0.3816, -0.004993, 0.9243, 0.3816, 0.05106, 0.9229, 0.7067, -0.02945, 0.7069, 0.7065, -0.007101, 0.7076, 0.3818, -0.003578, 0.9242, 0.3824, -0.029, 0.9236, 0.7053, -0.0598, 0.7064, 0.7064, -0.03217, 0.7071, 0.3824, -0.01741, 0.9238, 0.3816, -0.04608, 0.9232, 0.7099, 0.009449, 0.7042, 0.7102, -0.0003974, 0.704, 0.3855, -0.0002628, 0.9227, 0.3852, 0.03307, 0.9222, 0.7035, -0.03704, 0.7098, 0.7063, 0.03331, 0.7071, 0.3824, 0.02132, 0.9237, 0.3803, -0.05873, 0.923, 0.7065, 0.0007215, 0.7077, 0.7066, 0.01868, 0.7074, 0.3816, 0.01859, 0.9241, 0.3816, -0.004993, 0.9243, 0.6676, 0.6912, 0.2765, 0.9235, 0.02838, 0.3825, 0.7068, 0.02839, 0.7068, 0.511, 0.6912, 0.511, 0.9237, -0.00947, 0.3831, 0.9236, 0.00259, 0.3833, 0.7064, 0.008834, 0.7078, 0.7065, -0.007101, 0.7076, 0.9229, -0.04203, 0.3828, 0.9213, 0.01588, 0.3885, 0.7033, 0.04193, 0.7097, 0.7064, -0.03217, 0.7071, 0.9258, -0.0005677, 0.378, 0.9252, 0.01973, 0.3789, 0.7096, -0.007887, 0.7045, 0.7102, -0.0003974, 0.704, 0.9229, 0.04025, 0.383, 0.9216, 0.06642, 0.3825, 0.7053, 0.06134, 0.7063, 0.7063, 0.03331, 0.7071, 0.9236, 0.016, 0.383, 0.6697, 0.6895, 0.276, 0.5118, 0.6911, 0.5104, 0.7066, 0.01868, 0.7074, 0.9235, 0.02838, 0.3825, 0.9234, -0.02975, 0.3826, 0.7067, -0.02945, 0.7069, 0.7068, 0.02839, 0.7068, 0.9236, 0.00259, 0.3833, 0.9214, -0.069, 0.3823, 0.7053, -0.0598, 0.7064, 0.7064, 0.008834, 0.7078, 0.9213, 0.01588, 0.3885, 0.9254, -0.01993, 0.3785, 0.7099, 0.009449, 0.7042, 0.7033, 0.04193, 0.7097, 0.9252, 0.01973, 0.3789, 0.9214, -0.01364, 0.3884, 0.7035, -0.03704, 0.7098, 0.7096, -0.007887, 0.7045, 0.9216, 0.06642, 0.3825, 0.9236, 0.002096, 0.3833, 0.7065, 0.0007215, 0.7077, 0.7053, 0.06134, 0.7063, 0.9234, -0.02975, 0.3826, 0.9237, -0.00947, 0.3831, 0.7065, -0.007101, 0.7076, 0.7067, -0.02945, 0.7069, 0.9214, -0.069, 0.3823, 0.9229, -0.04203, 0.3828, 0.7064, -0.03217, 0.7071, 0.7053, -0.0598, 0.7064, 0.9254, -0.01993, 0.3785, 0.9258, -0.0005677, 0.378, 0.7102, -0.0003974, 0.704, 0.7099, 0.009449, 0.7042, 0.9214, -0.01364, 0.3884, 0.9229, 0.04025, 0.383, 0.7063, 0.03331, 0.7071, 0.7035, -0.03704, 0.7098, 0.9236, 0.002096, 0.3833, 0.9236, 0.016, 0.383, 0.7066, 0.01868, 0.7074, 0.7065, 0.0007215, 0.7077, 0.9999, -0.01031, 5.384e-05, 1.0, 0.0003892, 0.000117, 0.9236, 0.00259, 0.3833, 0.9237, -0.00947, 0.3831, 0.999, -0.0455, 0.0003397, 0.9999, -0.008318, 0.007103, 0.9213, 0.01588, 0.3885, 0.9229, -0.04203, 0.3828, 1.0, -0.0007468, -0.005002, 0.9988, 0.04845, -0.0038, 0.9252, 0.01973, 0.3789, 0.9258, -0.0005677, 0.378, 0.9992, 0.04108, 0.0005318, 0.9979, 0.06549, 0.0004414, 0.9216, 0.06642, 0.3825, 0.9229, 0.04025, 0.383, 0.9999, 0.01094, 7.819e-05, 0.7263, 0.6873, -0.001436, 0.6697, 0.6895, 0.276, 0.9236, 0.016, 0.383, 0.9996, 0.02838, -9.642e-09, 0.9996, -0.02986, 1.445e-05, 0.9234, -0.02975, 0.3826, 0.9235, 0.02838, 0.3825, 1.0, 0.0003892, 0.000117, 0.9974, -0.07224, 0.0002473, 0.9214, -0.069, 0.3823, 0.9236, 0.00259, 0.3833, 0.9999, -0.008318, 0.007103, 0.9987, -0.05044, -0.00423, 0.9254, -0.01993, 0.3785, 0.9213, 0.01588, 0.3885, 0.9988, 0.04845, -0.0038, 0.9999, 0.007973, 0.006873, 0.9214, -0.01364, 0.3884, 0.9252, 0.01973, 0.3789, 0.9979, 0.06549, 0.0004414, 1.0, -0.001105, 0.0002673, 0.9236, 0.002096, 0.3833, 0.9216, 0.06642, 0.3825, 0.9996, -0.02986, 1.445e-05, 0.9999, -0.01031, 5.384e-05, 0.9237, -0.00947, 0.3831, 0.9234, -0.02975, 0.3826, 0.9974, -0.07224, 0.0002473, 0.999, -0.0455, 0.0003397, 0.9229, -0.04203, 0.3828, 0.9214, -0.069, 0.3823, 0.9987, -0.05044, -0.00423, 1.0, -0.0007468, -0.005002, 0.9258, -0.0005677, 0.378, 0.9254, -0.01993, 0.3785, 0.9999, 0.007973, 0.006873, 0.9992, 0.04108, 0.0005318, 0.9229, 0.04025, 0.383, 0.9214, -0.01364, 0.3884, 1.0, -0.001105, 0.0002673, 0.9999, 0.01094, 7.819e-05, 0.9236, 0.016, 0.383, 0.9236, 0.002096, 0.3833, 0.9237, -0.009479, -0.3831, 0.9236, 0.00259, -0.3832, 1.0, 0.0003892, 0.000117, 0.9999, -0.01031, 5.384e-05, 0.923, -0.04206, -0.3825, 0.926, -0.02689, -0.3765, 0.9999, -0.008318, 0.007103, 0.999, -0.0455, 0.0003397, 0.9223, -0.0009073, -0.3865, 0.9202, 0.07386, -0.3845, 0.9988, 0.04845, -0.0038, 1.0, -0.0007468, -0.005002, 0.9233, 0.03562, -0.3824, 0.9222, 0.0587, -0.3822, 0.9979, 0.06549, 0.0004414, 0.9992, 0.04108, 0.0005318, 0.9237, 0.004268, -0.3831, 0.6725, 0.6851, -0.2802, 0.7263, 0.6873, -0.001436, 0.9999, 0.01094, 7.819e-05, 0.9235, 0.02838, -0.3825, 0.9234, -0.02976, -0.3826, 0.9996, -0.02986, 1.445e-05, 0.9996, 0.02838, -9.642e-09, 0.9236, 0.00259, -0.3832, 0.9215, -0.06904, -0.3822, 0.9974, -0.07224, 0.0002473, 1.0, 0.0003892, 0.000117, 0.926, -0.02689, -0.3765, 0.9198, -0.0774, -0.3848, 0.9987, -0.05044, -0.00423, 0.9999, -0.008318, 0.007103, 0.9202, 0.07386, -0.3845, 0.926, 0.02445, -0.3768, 0.9999, 0.007973, 0.006873, 0.9988, 0.04845, -0.0038, 0.9222, 0.0587, -0.3822, 0.9237, -0.008402, -0.3831, 1.0, -0.001105, 0.0002673, 0.9979, 0.06549, 0.0004414, 0.9234, -0.02976, -0.3826, 0.9237, -0.009479, -0.3831, 0.9999, -0.01031, 5.384e-05, 0.9996, -0.02986, 1.445e-05, 0.9215, -0.06904, -0.3822, 0.923, -0.04206, -0.3825, 0.999, -0.0455, 0.0003397, 0.9974, -0.07224, 0.0002473, 0.9198, -0.0774, -0.3848, 0.9223, -0.0009073, -0.3865, 1.0, -0.0007468, -0.005002, 0.9987, -0.05044, -0.00423, 0.926, 0.02445, -0.3768, 0.9233, 0.03562, -0.3824, 0.9992, 0.04108, 0.0005318, 0.9999, 0.007973, 0.006873, 0.9237, -0.008402, -0.3831, 0.9237, 0.004268, -0.3831, 0.9999, 0.01094, 7.819e-05, 1.0, -0.001105, 0.0002673, 0.7065, -0.007103, -0.7077, 0.7062, 0.008844, -0.7079, 0.9236, 0.00259, -0.3832, 0.9237, -0.009479, -0.3831, 0.7063, -0.03219, -0.7072, 0.71, -0.03682, -0.7032, 0.926, -0.02689, -0.3765, 0.923, -0.04206, -0.3825, 0.7053, -0.001026, -0.709, 0.7027, 0.0922, -0.7055, 0.9202, 0.07386, -0.3845, 0.9223, -0.0009073, -0.3865, 0.7065, 0.02471, -0.7072, 0.7058, 0.04703, -0.7068, 0.9222, 0.0587, -0.3822, 0.9233, 0.03562, -0.3824, 0.7065, -0.002981, -0.7077, 0.5155, 0.683, -0.5174, 0.6725, 0.6851, -0.2802, 0.9237, 0.004268, -0.3831, 0.7068, 0.02839, -0.7068, 0.7067, -0.02946, -0.7069, 0.9234, -0.02976, -0.3826, 0.9235, 0.02838, -0.3825, 0.7062, 0.008844, -0.7079, 0.7051, -0.05985, -0.7066, 0.9215, -0.06904, -0.3822, 0.9236, 0.00259, -0.3832, 0.71, -0.03682, -0.7032, 0.7022, -0.09684, -0.7054, 0.9198, -0.0774, -0.3848, 0.926, -0.02689, -0.3765, 0.7027, 0.0922, -0.7055, 0.7099, 0.03307, -0.7035, 0.926, 0.02445, -0.3768, 0.9202, 0.07386, -0.3845, 0.7058, 0.04703, -0.7068, 0.7062, -0.01867, -0.7077, 0.9237, -0.008402, -0.3831, 0.9222, 0.0587, -0.3822, 0.7067, -0.02946, -0.7069, 0.7065, -0.007103, -0.7077, 0.9237, -0.009479, -0.3831, 0.9234, -0.02976, -0.3826, 0.7051, -0.05985, -0.7066, 0.7063, -0.03219, -0.7072, 0.923, -0.04206, -0.3825, 0.9215, -0.06904, -0.3822, 0.7022, -0.09684, -0.7054, 0.7053, -0.001026, -0.709, 0.9223, -0.0009073, -0.3865, 0.9198, -0.0774, -0.3848, 0.7099, 0.03307, -0.7035, 0.7065, 0.02471, -0.7072, 0.9233, 0.03562, -0.3824, 0.926, 0.02445, -0.3768, 0.7062, -0.01867, -0.7077, 0.7065, -0.002981, -0.7077, 0.9237, 0.004268, -0.3831, 0.9237, -0.008402, -0.3831, 0.3818, -0.003575, -0.9243, 0.3814, 0.01816, -0.9242, 0.7062, 0.008844, -0.7079, 0.7065, -0.007103, -0.7077, 0.3822, -0.01741, -0.9239, 0.3851, -0.03648, -0.9222, 0.71, -0.03682, -0.7032, 0.7063, -0.03219, -0.7072, 0.382, -0.001085, -0.9242, 0.3804, 0.1009, -0.9193, 0.7027, 0.0922, -0.7055, 0.7053, -0.001026, -0.709, 0.3823, 0.01007, -0.924, 0.3818, 0.03229, -0.9237, 0.7058, 0.04703, -0.7068, 0.7065, 0.02471, -0.7072, 0.3816, -0.009675, -0.9243, 0.2792, 0.6814, -0.6765, 0.5155, 0.683, -0.5174, 0.7065, -0.002981, -0.7077, 0.3825, 0.02838, -0.9235, 0.3824, -0.029, -0.9236, 0.7067, -0.02946, -0.7069, 0.7068, 0.02839, -0.7068, 0.3814, 0.01816, -0.9242, 0.3814, -0.0461, -0.9233, 0.7051, -0.05985, -0.7066, 0.7062, 0.008844, -0.7079, 0.3851, -0.03648, -0.9222, 0.38, -0.1061, -0.9189, 0.7022, -0.09684, -0.7054, 0.71, -0.03682, -0.7032, 0.3804, 0.1009, -0.9193, 0.385, 0.03237, -0.9224, 0.7099, 0.03307, -0.7035, 0.7027, 0.0922, -0.7055, 0.3818, 0.03229, -0.9237, 0.3814, -0.0303, -0.9239, 0.7062, -0.01867, -0.7077, 0.7058, 0.04703, -0.7068, 0.3824, -0.029, -0.9236, 0.3818, -0.003575, -0.9243, 0.7065, -0.007103, -0.7077, 0.7067, -0.02946, -0.7069, 0.3814, -0.0461, -0.9233, 0.3822, -0.01741, -0.9239, 0.7063, -0.03219, -0.7072, 0.7051, -0.05985, -0.7066, 0.38, -0.1061, -0.9189, 0.382, -0.001085, -0.9242, 0.7053, -0.001026, -0.709, 0.7022, -0.09684, -0.7054, 0.385, 0.03237, -0.9224, 0.3823, 0.01007, -0.924, 0.7065, 0.02471, -0.7072, 0.7099, 0.03307, -0.7035, 0.3814, -0.0303, -0.9239, 0.3816, -0.009675, -0.9243, 0.7065, -0.002981, -0.7077, 0.7062, -0.01867, -0.7077, -0.001033, 0.0005568, -1.0, -0.001277, 0.02907, -0.9996, 0.3814, 0.01816, -0.9242, 0.3818, -0.003575, -0.9243, -0.0001142, -2.473e-05, -1.0, 0.0005153, -0.02589, -0.9997, 0.3851, -0.03648, -0.9222, 0.3822, -0.01741, -0.9239, 0.001184, -0.001079, -1.0, 0.001109, 0.09878, -0.9951, 0.3804, 0.1009, -0.9193, 0.382, -0.001085, -0.9242, -9.617e-05, -0.006103, -1.0, -0.0006618, 0.01672, -0.9999, 0.3818, 0.03229, -0.9237, 0.3823, 0.01007, -0.924, -0.001096, -0.01478, -0.9999, -0.0003558, 0.6806, -0.7326, 0.2792, 0.6814, -0.6765, 0.3816, -0.009675, -0.9243, 4.821e-09, 0.02838, -0.9996, -0.0001765, -0.02847, -0.9996, 0.3824, -0.029, -0.9236, 0.3825, 0.02838, -0.9235, -0.001277, 0.02907, -0.9996, -0.0007747, -0.02991, -0.9996, 0.3814, -0.0461, -0.9233, 0.3814, 0.01816, -0.9242, 0.0005153, -0.02589, -0.9997, 0.001217, -0.1038, -0.9946, 0.38, -0.1061, -0.9189, 0.3851, -0.03648, -0.9222, 0.001109, 0.09878, -0.9951, 0.0004111, 0.02233, -0.9998, 0.385, 0.03237, -0.9224, 0.3804, 0.1009, -0.9193, -0.0006618, 0.01672, -0.9999, -0.001187, -0.04149, -0.9991, 0.3814, -0.0303, -0.9239, 0.3818, 0.03229, -0.9237, -0.0001765, -0.02847, -0.9996, -0.001033, 0.0005568, -1.0, 0.3818, -0.003575, -0.9243, 0.3824, -0.029, -0.9236, -0.0007747, -0.02991, -0.9996, -0.0001142, -2.473e-05, -1.0, 0.3822, -0.01741, -0.9239, 0.3814, -0.0461, -0.9233, 0.001217, -0.1038, -0.9946, 0.001184, -0.001079, -1.0, 0.382, -0.001085, -0.9242, 0.38, -0.1061, -0.9189, 0.0004111, 0.02233, -0.9998, -9.617e-05, -0.006103, -1.0, 0.3823, 0.01007, -0.924, 0.385, 0.03237, -0.9224, -0.001187, -0.04149, -0.9991, -0.001096, -0.01478, -0.9999, 0.3816, -0.009675, -0.9243, 0.3814, -0.0303, -0.9239, -0.001277, 0.02907, -0.9996, -0.001033, 0.0005568, -1.0, -0.3836, 0.004672, -0.9235, -0.3836, 0.03998, -0.9226, 0.0005153, -0.02589, -0.9997, -0.0001142, -2.473e-05, -1.0, -0.383, 0.01736, -0.9236, -0.3849, -0.006323, -0.9229, 0.001109, 0.09878, -0.9951, 0.001184, -0.001079, -1.0, -0.38, -0.001006, -0.925, -0.3792, 0.08613, -0.9213, -0.0006618, 0.01672, -0.9999, -9.617e-05, -0.006103, -1.0, -0.383, -0.02141, -0.9235, -0.3835, 0.002745, -0.9235, -0.0003558, 0.6806, -0.7326, -0.001096, -0.01478, -0.9999, -0.3835, -0.01756, -0.9234, -0.2801, 0.6807, -0.6769, -0.3825, 0.02838, -0.9235, -0.3827, -0.02795, -0.9235, -0.0001765, -0.02847, -0.9996, 4.821e-09, 0.02838, -0.9996, -0.3836, 0.03998, -0.9226, -0.3835, -0.01363, -0.9234, -0.0007747, -0.02991, -0.9996, -0.001277, 0.02907, -0.9996, -0.3849, -0.006323, -0.9229, -0.3787, -0.09042, -0.9211, 0.001217, -0.1038, -0.9946, 0.0005153, -0.02589, -0.9997, -0.3792, 0.08613, -0.9213, -0.3849, 0.004757, -0.9229, 0.0004111, 0.02233, -0.9998, 0.001109, 0.09878, -0.9951, -0.3835, 0.002745, -0.9235, -0.3833, -0.05057, -0.9222, -0.001187, -0.04149, -0.9991, -0.0006618, 0.01672, -0.9999, -0.3827, -0.02795, -0.9235, -0.3836, 0.004672, -0.9235, -0.001033, 0.0005568, -1.0, -0.0001765, -0.02847, -0.9996, -0.3835, -0.01363, -0.9234, -0.383, 0.01736, -0.9236, -0.0001142, -2.473e-05, -1.0, -0.0007747, -0.02991, -0.9996, -0.3787, -0.09042, -0.9211, -0.38, -0.001006, -0.925, 0.001184, -0.001079, -1.0, 0.001217, -0.1038, -0.9946, -0.3849, 0.004757, -0.9229, -0.383, -0.02141, -0.9235, -9.617e-05, -0.006103, -1.0, 0.0004111, 0.02233, -0.9998, -0.3833, -0.05057, -0.9222, -0.3835, -0.01756, -0.9234, -0.001096, -0.01478, -0.9999, -0.001187, -0.04149, -0.9991, -0.7076, 0.008173, -0.7065, -0.707, 0.04922, -0.7055, -0.3836, 0.03998, -0.9226, -0.3836, 0.004672, -0.9235, -0.7072, 0.0321, -0.7063, -0.7105, 0.0188, -0.7034, -0.3849, -0.006323, -0.9229, -0.383, 0.01736, -0.9236, -0.7041, -0.0008778, -0.7101, -0.7034, 0.0647, -0.7079, -0.3792, 0.08613, -0.9213, -0.38, -0.001006, -0.925, -0.7072, -0.03346, -0.7062, -0.7078, -0.007557, -0.7064, -0.3835, 0.002745, -0.9235, -0.383, -0.02141, -0.9235, -0.7075, -0.01761, -0.7065, -0.5168, 0.6816, -0.518, -0.2801, 0.6807, -0.6769, -0.3835, -0.01756, -0.9234, -0.7068, 0.02839, -0.7068, -0.7069, -0.0275, -0.7067, -0.3827, -0.02795, -0.9235, -0.3825, 0.02838, -0.9235, -0.707, 0.04922, -0.7055, -0.7078, 0.0001473, -0.7065, -0.3835, -0.01363, -0.9234, -0.3836, 0.03998, -0.9226, -0.7105, 0.0188, -0.7034, -0.7029, -0.06769, -0.708, -0.3787, -0.09042, -0.9211, -0.3849, -0.006323, -0.9229, -0.7034, 0.0647, -0.7079, -0.7104, -0.01782, -0.7036, -0.3849, 0.004757, -0.9229, -0.3792, 0.08613, -0.9213, -0.7078, -0.007557, -0.7064, -0.7068, -0.0562, -0.7052, -0.3833, -0.05057, -0.9222, -0.3835, 0.002745, -0.9235, -0.7069, -0.0275, -0.7067, -0.7076, 0.008173, -0.7065, -0.3836, 0.004672, -0.9235, -0.3827, -0.02795, -0.9235, -0.7078, 0.0001473, -0.7065, -0.7072, 0.0321, -0.7063, -0.383, 0.01736, -0.9236, -0.3835, -0.01363, -0.9234, -0.7029, -0.06769, -0.708, -0.7041, -0.0008778, -0.7101, -0.38, -0.001006, -0.925, -0.3787, -0.09042, -0.9211, -0.7104, -0.01782, -0.7036, -0.7072, -0.03346, -0.7062, -0.383, -0.02141, -0.9235, -0.3849, 0.004757, -0.9229, -0.7068, -0.0562, -0.7052, -0.7075, -0.01761, -0.7065, -0.3835, -0.01756, -0.9234, -0.3833, -0.05057, -0.9222, -0.6676, 0.6912, -0.2765, -0.9235, 0.02838, -0.3825, -0.7068, 0.02839, -0.7068, -0.511, 0.6912, -0.511, -0.7226, 0.6912, 2.86e-05, -0.9996, 0.02838, 9.642e-09, -0.9235, 0.02838, -0.3825, -0.6676, 0.6912, -0.2765, -0.6676, 0.6912, 0.2765, -0.9235, 0.02838, 0.3825, -0.9996, 0.02838, 9.642e-09, -0.7226, 0.6912, 2.86e-05, -0.511, 0.6912, 0.511, -0.7068, 0.02839, 0.7068, -0.9235, 0.02838, 0.3825, -0.6676, 0.6912, 0.2765, -0.2765, 0.6912, 0.6676, -0.3825, 0.02838, 0.9235, -0.7068, 0.02839, 0.7068, -0.511, 0.6912, 0.511, 2.86e-05, 0.6912, 0.7226, -4.821e-09, 0.02838, 0.9996, -0.3825, 0.02838, 0.9235, -0.2765, 0.6912, 0.6676, 0.2765, 0.6912, 0.6676, 0.3825, 0.02838, 0.9235, -4.821e-09, 0.02838, 0.9996, 2.86e-05, 0.6912, 0.7226, 0.511, 0.6912, 0.511, 0.7068, 0.02839, 0.7068, 0.3825, 0.02838, 0.9235, 0.2765, 0.6912, 0.6676, 0.7226, 0.6912, -2.86e-05, 0.9996, 0.02838, -9.642e-09, 0.9235, 0.02838, 0.3825, 0.6676, 0.6912, 0.2765, 0.6676, 0.6912, -0.2765, 0.9235, 0.02838, -0.3825, 0.9996, 0.02838, -9.642e-09, 0.7226, 0.6912, -2.86e-05, 0.511, 0.6912, -0.511, 0.7068, 0.02839, -0.7068, 0.9235, 0.02838, -0.3825, 0.6676, 0.6912, -0.2765, 0.2765, 0.6912, -0.6676, 0.3825, 0.02838, -0.9235, 0.7068, 0.02839, -0.7068, 0.511, 0.6912, -0.511, 0.0, 0.05654, -0.9984, 4.821e-09, 0.02838, -0.9996, 0.3825, 0.02838, -0.9235, 0.2765, 0.6912, -0.6676, 4.821e-09, 0.02838, -0.9996, 0.0, 0.05654, -0.9984, -0.3821, 0.05655, -0.9224, -0.3825, 0.02838, -0.9235, -0.511, 0.6912, -0.511, -0.7068, 0.02839, -0.7068, -0.3825, 0.02838, -0.9235, -0.3821, 0.05655, -0.9224, 0.0, 1.0, 1.863e-09, 0.0, 1.0, -5.665e-06, -0.5168, 0.6816, -0.518, -0.6741, 0.6832, -0.2806, 0.0, 1.0, 4.377e-10, 0.0, 1.0, 1.863e-09, -0.6741, 0.6832, -0.2806, -0.7282, 0.6853, -0.001459, 0.0, 1.0, -3.238e-09, 0.0, 1.0, 4.377e-10, -0.7282, 0.6853, -0.001459, -0.6713, 0.6876, 0.2766, 0.0, 1.0, 5.664e-06, 0.0, 1.0, -3.238e-09, -0.6713, 0.6876, 0.2766, -0.5129, 0.6897, 0.5112, 0.0, 1.0, 0.0, 0.0, 1.0, 5.664e-06, -0.5129, 0.6897, 0.5112, -0.2773, 0.6913, 0.6672, 0.0, 1.0, 5.196e-06, 0.0, 1.0, 0.0, -0.2773, 0.6913, 0.6672, -0.0005265, 0.6921, 0.7218, 0.0, 1.0, 4.734e-06, 0.0, 1.0, 5.196e-06, -0.0005265, 0.6921, 0.7218, 0.2765, 0.6919, 0.6669, 0.0, 1.0, -5.662e-06, 0.0, 1.0, 4.734e-06, 0.2765, 0.6919, 0.6669, 0.5118, 0.6911, 0.5104, 0.0, 1.0, 3.295e-06, 0.0, 1.0, -5.662e-06, 0.5118, 0.6911, 0.5104, 0.6697, 0.6895, 0.276, 0.0, 1.0, 2.824e-06, 0.0, 1.0, 3.295e-06, 0.6697, 0.6895, 0.276, 0.7263, 0.6873, -0.001436, 0.0, 1.0, -5.66e-06, 0.0, 1.0, 2.824e-06, 0.7263, 0.6873, -0.001436, 0.6725, 0.6851, -0.2802, 0.0, 1.0, 5.663e-06, 0.0, 1.0, -5.66e-06, 0.6725, 0.6851, -0.2802, 0.5155, 0.683, -0.5174, 0.0, 1.0, 5.664e-06, 0.0, 1.0, 5.663e-06, 0.5155, 0.683, -0.5174, 0.2792, 0.6814, -0.6765, 0.0, 1.0, 0.0, 0.0, 1.0, 5.664e-06, 0.2792, 0.6814, -0.6765, -0.0003558, 0.6806, -0.7326, 0.0, 1.0, 0.0, 0.0, 1.0, 0.0, -0.0003558, 0.6806, -0.7326, -0.2801, 0.6807, -0.6769, 0.0, 1.0, -5.665e-06, 0.0, 1.0, 0.0, -0.2801, 0.6807, -0.6769, -0.5168, 0.6816, -0.518, 0.0, 1.0, 8.096e-07, 0.0, 1.0, -5.665e-06, 0.0, 1.0, 1.863e-09, 0.0, 1.0, 8.096e-07, 0.0, 1.0, 1.863e-09, 0.0, 1.0, 4.377e-10, 0.0, 1.0, 8.096e-07, 0.0, 1.0, 4.377e-10, 0.0, 1.0, -3.238e-09, 0.0, 1.0, 8.096e-07, 0.0, 1.0, -3.238e-09, 0.0, 1.0, 5.664e-06, 0.0, 1.0, 8.096e-07, 0.0, 1.0, 5.664e-06, 0.0, 1.0, 0.0, 0.0, 1.0, 8.096e-07, 0.0, 1.0, 0.0, 0.0, 1.0, 5.196e-06, 0.0, 1.0, 8.096e-07, 0.0, 1.0, 5.196e-06, 0.0, 1.0, 4.734e-06, 0.0, 1.0, 8.096e-07, 0.0, 1.0, 4.734e-06, 0.0, 1.0, -5.662e-06, 0.0, 1.0, 8.096e-07, 0.0, 1.0, -5.662e-06, 0.0, 1.0, 3.295e-06, 0.0, 1.0, 8.096e-07, 0.0, 1.0, 3.295e-06, 0.0, 1.0, 2.824e-06, 0.0, 1.0, 8.096e-07, 0.0, 1.0, 2.824e-06, 0.0, 1.0, -5.66e-06, 0.0, 1.0, 8.096e-07, 0.0, 1.0, -5.66e-06, 0.0, 1.0, 5.663e-06, 0.0, 1.0, 8.096e-07, 0.0, 1.0, 5.663e-06, 0.0, 1.0, 5.664e-06, 0.0, 1.0, 8.096e-07, 0.0, 1.0, 5.664e-06, 0.0, 1.0, 0.0, 0.0, 1.0, 8.096e-07, 0.0, 1.0, 0.0, 0.0, 1.0, 0.0, 0.0, 1.0, 8.096e-07, 0.0, 1.0, 0.0, 0.0, 1.0, -5.665e-06, 0.0, 1.0, 7.036e-08, 0.0, 1.0, 7.036e-08, 0.0, 1.0, 7.036e-08, 0.0, 1.0, 7.036e-08, 0.0, 1.0, 0.0, 0.0, 1.0, 0.0, 0.0, 1.0, 0.0, 0.0, 1.0, 0.0, 0.0, 1.0, 0.0, 0.0, 1.0, 0.0, 0.0, 1.0, 0.0, 0.0, 1.0, 0.0, 0.0, -1.0, 0.0, 0.0, -1.0, 0.0, 0.0, -1.0, 0.0, 0.0, -1.0, 0.0, 0.0, 1.0, 0.0, 0.0, 1.0, 0.0, 0.0, 1.0, 0.0, 0.0, 1.0, 0.0, -0.4679, 0.8789, 0.09306, -0.4679, 0.8789, 0.09306, -0.4679, 0.8789, 0.09306, -0.4679, 0.8789, 0.09306, 0.265, 0.879, 0.3965, 0.265, 0.879, 0.3965, 0.265, 0.879, 0.3965, 0.265, 0.879, 0.3965, -0.3964, 0.879, 0.265, -0.3964, 0.879, 0.265, -0.3964, 0.879, 0.265, -0.3964, 0.879, 0.265, -0.09314, 0.8787, 0.4682, -0.09314, 0.8787, 0.4682, -0.09314, 0.8787, 0.4682, -0.09314, 0.8787, 0.4682, 0.265, 0.8789, -0.3966, 0.265, 0.8789, -0.3966, 0.265, 0.8789, -0.3966, 0.265, 0.8789, -0.3966, 0.4679, 0.8789, -0.09306, 0.4679, 0.8789, -0.09306, 0.4679, 0.8789, -0.09306, 0.4679, 0.8789, -0.09306, 0.3964, 0.879, -0.265, 0.3964, 0.879, -0.265, 0.3964, 0.879, -0.265, 0.3964, 0.879, -0.265, 0.09314, 0.8787, -0.4682, 0.09314, 0.8787, -0.4682, 0.09314, 0.8787, -0.4682, 0.09314, 0.8787, -0.4682, 0.09314, 0.8787, 0.4682, 0.09314, 0.8787, 0.4682, 0.09314, 0.8787, 0.4682, 0.09314, 0.8787, 0.4682, 0.3964, 0.879, 0.265, 0.3964, 0.879, 0.265, 0.3964, 0.879, 0.265, 0.3964, 0.879, 0.265, -0.4679, 0.8789, -0.09306, -0.4679, 0.8789, -0.09306, -0.4679, 0.8789, -0.09306, -0.4679, 0.8789, -0.09306, -0.265, 0.8789, 0.3966, -0.265, 0.8789, 0.3966, -0.265, 0.8789, 0.3966, -0.265, 0.8789, 0.3966, -0.3964, 0.879, -0.265, -0.3964, 0.879, -0.265, -0.3964, 0.879, -0.265, -0.3964, 0.879, -0.265, 0.09314, -0.8787, 0.4682, 0.09314, -0.8787, 0.4682, 0.09314, -0.8787, 0.4682, 0.09314, -0.8787, 0.4682, -0.265, 0.879, -0.3965, -0.265, 0.879, -0.3965, -0.265, 0.879, -0.3965, -0.265, 0.879, -0.3965, 0.4679, 0.8789, 0.09306, 0.4679, 0.8789, 0.09306, 0.4679, 0.8789, 0.09306, 0.4679, 0.8789, 0.09306, 0.1951, 0.007084, 0.9808, 0.1951, 0.007084, 0.9808, 0.1951, 0.007084, 0.9808, 0.1951, 0.007084, 0.9808, -0.5555, -0.02016, -0.8313, -0.5555, -0.02016, -0.8313, -0.5555, -0.02016, -0.8313, -0.5555, -0.02016, -0.8313, 0.9802, 0.03558, 0.195, 0.9802, 0.03558, 0.195, 0.9802, 0.03558, 0.195, 0.9802, 0.03558, 0.195, -0.9802, -0.03558, 0.195, -0.9802, -0.03558, 0.195, -0.9802, -0.03558, 0.195, -0.9802, -0.03558, 0.195, 0.5555, 0.02016, 0.8313, 0.5555, 0.02016, 0.8313, 0.5555, 0.02016, 0.8313, 0.5555, 0.02016, 0.8313, -0.8311, -0.03017, 0.5553, -0.8311, -0.03017, 0.5553, -0.8311, -0.03017, 0.5553, -0.8311, -0.03017, 0.5553, -0.1951, -0.007084, 0.9808, -0.1951, -0.007084, 0.9808, -0.1951, -0.007084, 0.9808, -0.1951, -0.007084, 0.9808, 0.5555, 0.02016, -0.8313, 0.5555, 0.02016, -0.8313, 0.5555, 0.02016, -0.8313, 0.5555, 0.02016, -0.8313, 0.9802, 0.03558, -0.195, 0.9802, 0.03558, -0.195, 0.9802, 0.03558, -0.195, 0.9802, 0.03558, -0.195, 0.8311, 0.03017, -0.5553, 0.8311, 0.03017, -0.5553, 0.8311, 0.03017, -0.5553, 0.8311, 0.03017, -0.5553, 0.1951, 0.007084, -0.9808, 0.1951, 0.007084, -0.9808, 0.1951, 0.007084, -0.9808, 0.1951, 0.007084, -0.9808, 0.1951, 0.007084, 0.9808, 0.1951, 0.007084, 0.9808, 0.1951, 0.007084, 0.9808, 0.1951, 0.007084, 0.9808, 0.8311, 0.03017, 0.5553, 0.8311, 0.03017, 0.5553, 0.8311, 0.03017, 0.5553, 0.8311, 0.03017, 0.5553, -0.9802, -0.03558, -0.195, -0.9802, -0.03558, -0.195, -0.9802, -0.03558, -0.195, -0.9802, -0.03558, -0.195, -0.5555, -0.02016, 0.8313, -0.5555, -0.02016, 0.8313, -0.5555, -0.02016, 0.8313, -0.5555, -0.02016, 0.8313, -0.8311, -0.03017, -0.5553, -0.8311, -0.03017, -0.5553, -0.8311, -0.03017, -0.5553, -0.8311, -0.03017, -0.5553, 0.09578, -0.8711, 0.4816, 0.09578, -0.8711, 0.4816, 0.09578, -0.8711, 0.4816, 0.09578, -0.8711, 0.4816, -0.2728, 0.8711, -0.4083, -0.2728, 0.8711, -0.4083, -0.2728, 0.8711, -0.4083, -0.2728, 0.8711, -0.4083, 0.4816, 0.8711, 0.09578, 0.4816, 0.8711, 0.09578, 0.4816, 0.8711, 0.09578, 0.4816, 0.8711, 0.09578, -0.4815, 0.8712, 0.0958, -0.4815, 0.8712, 0.0958, -0.4815, 0.8712, 0.0958, -0.4815, 0.8712, 0.0958, 0.2729, 0.8711, 0.4083, 0.2729, 0.8711, 0.4083, 0.2729, 0.8711, 0.4083, 0.2729, 0.8711, 0.4083, -0.4083, 0.8711, 0.2728, -0.4083, 0.8711, 0.2728, -0.4083, 0.8711, 0.2728, -0.4083, 0.8711, 0.2728, -0.09578, 0.8711, 0.4816, -0.09578, 0.8711, 0.4816, -0.09578, 0.8711, 0.4816, -0.09578, 0.8711, 0.4816, 0.2728, 0.8711, -0.4083, 0.2728, 0.8711, -0.4083, 0.2728, 0.8711, -0.4083, 0.2728, 0.8711, -0.4083, 0.4816, 0.8711, -0.09578, 0.4816, 0.8711, -0.09578, 0.4816, 0.8711, -0.09578, 0.4816, 0.8711, -0.09578, 0.4083, 0.8711, -0.2729, 0.4083, 0.8711, -0.2729, 0.4083, 0.8711, -0.2729, 0.4083, 0.8711, -0.2729, 0.0958, 0.8712, -0.4815, 0.0958, 0.8712, -0.4815, 0.0958, 0.8712, -0.4815, 0.0958, 0.8712, -0.4815, 0.09578, 0.8711, 0.4816, 0.09578, 0.8711, 0.4816, 0.09578, 0.8711, 0.4816, 0.09578, 0.8711, 0.4816, 0.4083, 0.8711, 0.2729, 0.4083, 0.8711, 0.2729, 0.4083, 0.8711, 0.2729, 0.4083, 0.8711, 0.2729, -0.4815, 0.8712, -0.09579, -0.4815, 0.8712, -0.09579, -0.4815, 0.8712, -0.09579, -0.4815, 0.8712, -0.09579, -0.2728, 0.8711, 0.4083, -0.2728, 0.8711, 0.4083, -0.2728, 0.8711, 0.4083, -0.2728, 0.8711, 0.4083, -0.4083, 0.8711, -0.2728, -0.4083, 0.8711, -0.2728, -0.4083, 0.8711, -0.2728, -0.4083, 0.8711, -0.2728, 0.0, 1.0, 7.369e-08, 0.0, 1.0, 7.369e-08, 0.0, 1.0, 7.369e-08, 0.0, -1.0, 0.0, 0.0, -1.0, 0.0, 0.0, -1.0, 0.0, 0.0, 1.0, 1.473e-07, 0.0, 1.0, 1.473e-07, 0.0, 1.0, 1.473e-07, 0.0, 1.0, 1.842e-07, 0.0, 1.0, 1.842e-07, 0.0, 1.0, 1.842e-07, 0.0, 1.0, 1.842e-07, 0.0, 1.0, 1.842e-07, 0.0, 1.0, 1.842e-07, 0.0, 1.0, 7.368e-08, 0.0, 1.0, 7.368e-08, 0.0, 1.0, 7.368e-08, 0.0, 1.0, -7.369e-08, 0.0, 1.0, -7.369e-08, 0.0, 1.0, -7.369e-08, 0.0, 1.0, 0.0, 0.0, 1.0, 0.0, 0.0, 1.0, 0.0, 0.0, 1.0, -7.369e-08, 0.0, 1.0, -7.369e-08, 0.0, 1.0, -7.369e-08, 0.0, 1.0, -1.842e-07, 0.0, 1.0, -1.842e-07, 0.0, 1.0, -1.842e-07, 0.0, 1.0, 1.474e-07, 0.0, 1.0, 1.474e-07, 0.0, 1.0, 1.474e-07, 0.0, 1.0, 0.0, 0.0, 1.0, 0.0, 0.0, 1.0, 0.0, 0.0, 1.0, 0.0, 0.0, 1.0, 0.0, 0.0, 1.0, 0.0, 0.0, 1.0, -1.474e-07, 0.0, 1.0, -1.474e-07, 0.0, 1.0, -1.474e-07, 0.0, 1.0, -1.842e-07, 0.0, 1.0, -1.842e-07, 0.0, 1.0, -1.842e-07, 0.0, 1.0, -1.473e-07, 0.0, 1.0, -1.473e-07, 0.0, 1.0, -1.473e-07, 0.0, 1.0, 1.407e-07, 0.0, 1.0, 1.407e-07, 0.0, 1.0, 1.407e-07, 0.0, 1.0, 1.407e-07, 0.0, 1.0, -1.407e-07, 0.0, 1.0, -1.407e-07, 0.0, 1.0, -1.407e-07, 0.0, 1.0, -1.407e-07, 0.0, 1.0, -1.407e-07, 0.0, 1.0, -1.407e-07, 0.0, 1.0, -1.407e-07, 0.0, 1.0, -1.407e-07, 0.0, 1.0, 1.407e-07, 0.0, 1.0, 1.407e-07, 0.0, 1.0, 1.407e-07, 0.0, 1.0, 1.407e-07, 0.0, 1.0, 1.407e-07, 0.0, 1.0, 1.407e-07, 0.0, 1.0, 1.407e-07, 0.0, 1.0, 1.407e-07, 0.0, 1.0, -1.407e-07, 0.0, 1.0, -1.407e-07, 0.0, 1.0, -1.407e-07, 0.0, 1.0, -1.407e-07, 0.0, 1.0, -7.036e-08, 0.0, 1.0, -7.036e-08, 0.0, 1.0, -7.036e-08, 0.0, 1.0, -7.036e-08, 0.0, 1.0, 0.0, 0.0, 1.0, 0.0, 0.0, 1.0, 0.0, 0.0, 1.0, 0.0, 0.0, 1.0, -7.036e-08, 0.0, 1.0, -7.036e-08, 0.0, 1.0, -7.036e-08, 0.0, 1.0, -7.036e-08, 0.0, 1.0, 0.0, 0.0, 1.0, 0.0, 0.0, 1.0, 0.0, 0.0, 1.0, 0.0, 0.0, 1.0, 7.036e-08, 0.0, 1.0, 7.036e-08, 0.0, 1.0, 7.036e-08, 0.0, 1.0, 7.036e-08])] * 3)])

# ---- objects
ob_bamboo = bpy.data.objects.new('bamboo', me_bamboo_fence_circle_021)

# ---- transforms, parenting, visibility, modifiers, constraints
ob_bamboo.location = (0.0, 0.0, 0.0)
ob_bamboo.rotation_euler = (1.571, -0.0, 0.0)
ob_bamboo.lineart.crease_threshold = 0.0

# ---- collection membership
col_bamboo.objects.link(ob_bamboo)

# ---- scene / render settings (as saved in the file)
scene.frame_start = 1; scene.frame_end = 250; scene.frame_set(78)
scene.render.engine = 'CYCLES'
scene.render.fps = 30
scene.cycles.use_denoising = False
scene.cycles.samples = 128
scene.cycles.sampling_pattern = 'TABULATED_SOBOL'
scene.cycles.use_adaptive_sampling = False
scene.cycles.use_light_tree = False
scene.view_settings.view_transform = 'Filmic'
bpy.context.view_layer.update()

# ---- added for rendering (the .blend has no active camera and no usable light): camera, sun
cam_auto = bpy.data.cameras.new('AutoCamera')
cam_auto.lens = 50.0
cam_auto.sensor_width = 36.0
cam_auto.clip_end = 1000.0
ob_auto_camera = bpy.data.objects.new('AutoCamera', cam_auto)
scene.collection.objects.link(ob_auto_camera)
ob_auto_camera.location = (1.25531, -1.48789, 1.65643)
ob_auto_camera.rotation_euler = (1.09748, -7.21219e-08, 0.694738)
scene.camera = ob_auto_camera
light_auto_sun = bpy.data.lights.new('AutoSun', 'SUN')
light_auto_sun.energy = 3.0
light_auto_sun.angle = 0.0523599
ob_auto_sun = bpy.data.objects.new('AutoSun', light_auto_sun)
scene.collection.objects.link(ob_auto_sun)
ob_auto_sun.rotation_euler = (0.872665, 0.174533, 0.523599)
bpy.context.view_layer.update()
